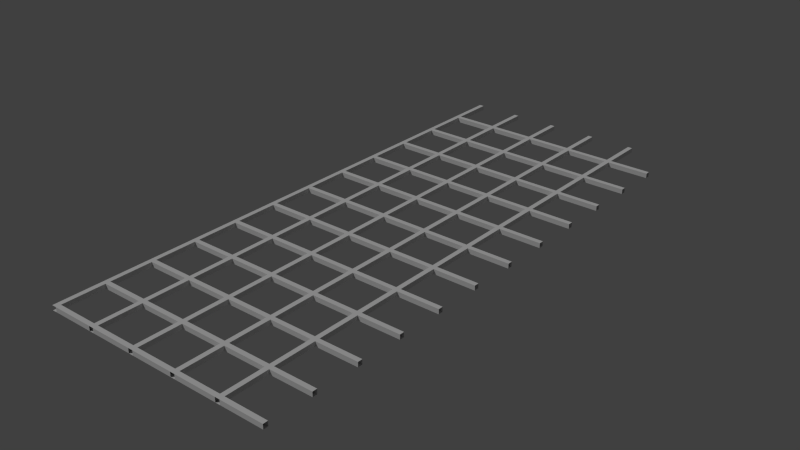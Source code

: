 # Source: ceilinggrid.blend  (saved by Blender 2.73.0; exported with 4.5.12 LTS)
import bpy
from mathutils import Matrix  # noqa: F401  (used for matrix-valued properties, if any)

bpy.ops.wm.read_factory_settings(use_empty=True)
scene = bpy.context.scene
scene.name = 'Scene'

# ---- collections
col_collection_1 = bpy.data.collections.new('Collection 1'); scene.collection.children.link(col_collection_1)

# ---- materials (node trees are filled in below, after node groups)
mat_ceilinggrid = bpy.data.materials.new('ceilinggrid')
mat_ceilinggrid.alpha_threshold = 0.0
mat_ceilinggrid.use_transparent_shadow = False
mat_ceilinggrid.roughness = 0.5
mat_ceilinggrid.specular_intensity = 0.0
mat_ceilinggrid.line_color = (0.0, 0.0, 0.0, 1.0)

# ---- material node trees

# ---- world
world_world = bpy.data.worlds.new('World'); scene.world = world_world
world_world.color = (0.05088, 0.05088, 0.05088)
world_world.use_sun_shadow = False
world_world.sun_shadow_jitter_overblur = 0.0
world_world.cycles.sampling_method = 'MANUAL'
world_world.cycles.sample_map_resolution = 256

# ---- lights
light_sun = bpy.data.lights.new('Sun', 'SUN')
light_sun.transmission_factor = 0.0
light_sun.angle = 0.1993
light_sun.energy = 1.0
light_sun.shadow_buffer_clip_start = 0.5
light_sun.shadow_soft_size = 0.1
light_sun.shadow_cascade_max_distance = 1000.0
light_sun.cycles.use_multiple_importance_sampling = False

# ---- meshes
me_cube_001 = bpy.data.meshes.new('Cube.001')
me_cube_001.from_pydata([(0.38, 0.02, 0.02), (-0.02, 0.02, -0.02), (0.02, -0.02, -0.02), (-0.02, 0.02, 0.02), (0.02, 0.02, 0.02), (-0.02, -0.02, 0.02), (0.38, -0.02, 0.02), (0.02, 0.02, -0.02), (-0.02, -0.02, -0.02), (0.02, -0.02, 0.02), (-0.02, 0.38, -0.02), (-0.02, 0.38, 0.02), (0.02, 0.38, -0.02), (0.02, 0.38, 0.02), (0.78, 0.02, -0.02), (0.38, 0.02, -0.02), (0.42, -0.02, -0.02), (0.42, 0.02, 0.02), (0.78, -0.02, -0.02), (0.78, -0.02, 0.02), (0.42, 0.02, -0.02), (0.38, -0.02, -0.02), (0.42, -0.02, 0.02), (0.38, 0.38, -0.02), (0.42, 0.38, -0.02), (0.42, 0.38, 0.02), (1.18, 0.02, -0.02), (1.18, 0.02, 0.02), (0.82, -0.02, -0.02), (0.78, 0.02, 0.02), (0.82, 0.02, 0.02), (1.18, -0.02, -0.02), (1.18, -0.02, 0.02), (0.82, 0.02, -0.02), (0.82, -0.02, 0.02), (0.78, 0.38, -0.02), (0.78, 0.38, 0.02), (0.82, 0.38, 0.02), (1.58, 0.02, -0.02), (1.58, 0.02, 0.02), (1.22, -0.02, -0.02), (1.22, 0.02, 0.02), (1.58, -0.02, -0.02), (1.58, -0.02, 0.02), (1.22, 0.02, -0.02), (1.22, -0.02, 0.02), (1.18, 0.38, -0.02), (1.22, 0.38, -0.02), (1.22, 0.38, 0.02), (1.98, 0.02, -0.02), (1.98, 0.02, 0.02), (1.62, -0.02, -0.02), (1.62, 0.02, 0.02), (1.98, -0.02, -0.02), (1.98, -0.02, 0.02), (1.62, 0.02, -0.02), (1.62, -0.02, 0.02), (1.62, 0.38, 0.02), (0.38, 0.42, -0.02), (-0.02, 0.42, -0.02), (-0.02, 0.42, 0.02), (0.02, 0.42, 0.02), (0.02, 0.42, -0.02), (-0.02, 0.78, -0.02), (-0.02, 0.78, 0.02), (0.02, 0.78, -0.02), (0.02, 0.78, 0.02), (0.78, 0.42, 0.02), (0.38, 0.42, 0.02), (0.42, 0.42, 0.02), (0.38, 0.38, 0.02), (0.42, 0.42, -0.02), (0.42, 0.78, -0.02), (0.42, 0.78, 0.02), (0.78, 0.42, -0.02), (0.82, 0.38, -0.02), (0.82, 0.42, 0.02), (0.82, 0.42, -0.02), (0.78, 0.78, -0.02), (0.78, 0.78, 0.02), (0.82, 0.78, -0.02), (1.58, 0.42, -0.02), (1.58, 0.42, 0.02), (1.18, 0.42, -0.02), (1.18, 0.42, 0.02), (1.22, 0.42, 0.02), (1.18, 0.38, 0.02), (1.58, 0.38, -0.02), (1.58, 0.38, 0.02), (1.22, 0.42, -0.02), (1.18, 0.78, 0.02), (1.22, 0.78, 0.02), (1.98, 0.42, -0.02), (1.98, 0.42, 0.02), (1.62, 0.38, -0.02), (1.62, 0.42, 0.02), (1.98, 0.38, -0.02), (1.98, 0.38, 0.02), (1.62, 0.42, -0.02), (-0.02, 0.82, -0.02), (-0.02, 0.82, 0.02), (0.02, 0.82, 0.02), (0.38, 0.78, -0.02), (0.38, 0.78, 0.02), (0.02, 0.82, -0.02), (-0.02, 1.18, -0.02), (-0.02, 1.18, 0.02), (0.02, 1.18, -0.02), (0.02, 1.18, 0.02), (0.78, 0.82, 0.02), (0.38, 0.82, -0.02), (0.38, 0.82, 0.02), (0.42, 0.82, 0.02), (0.42, 0.82, -0.02), (0.38, 1.18, -0.02), (0.38, 1.18, 0.02), (0.42, 1.18, -0.02), (0.42, 1.18, 0.02), (1.18, 0.82, 0.02), (0.78, 0.82, -0.02), (0.82, 0.82, 0.02), (1.18, 0.78, -0.02), (0.82, 0.82, -0.02), (0.82, 0.78, 0.02), (0.78, 1.18, -0.02), (1.58, 0.82, -0.02), (1.18, 0.82, -0.02), (1.22, 0.78, -0.02), (1.22, 0.82, 0.02), (1.58, 0.78, -0.02), (1.22, 0.82, -0.02), (1.22, 1.18, 0.02), (1.98, 0.82, -0.02), (1.98, 0.82, 0.02), (1.62, 0.78, -0.02), (1.58, 0.82, 0.02), (1.62, 0.82, 0.02), (1.58, 0.78, 0.02), (1.98, 0.78, -0.02), (1.98, 0.78, 0.02), (1.62, 0.82, -0.02), (1.62, 0.78, 0.02), (1.58, 1.18, -0.02), (1.62, 1.18, 0.02), (0.38, 1.22, -0.02), (-0.02, 1.22, -0.02), (-0.02, 1.22, 0.02), (0.02, 1.22, 0.02), (0.02, 1.22, -0.02), (-0.02, 1.58, -0.02), (-0.02, 1.58, 0.02), (0.02, 1.58, -0.02), (0.02, 1.58, 0.02), (0.78, 1.22, 0.02), (0.38, 1.22, 0.02), (0.42, 1.22, 0.02), (0.78, 1.18, 0.02), (0.42, 1.22, -0.02), (0.42, 1.58, -0.02), (0.78, 1.22, -0.02), (0.82, 1.18, -0.02), (0.82, 1.22, 0.02), (1.18, 1.18, -0.02), (1.18, 1.18, 0.02), (0.82, 1.22, -0.02), (0.82, 1.18, 0.02), (0.78, 1.58, -0.02), (1.18, 1.22, -0.02), (1.22, 1.18, -0.02), (1.18, 1.22, 0.02), (1.22, 1.22, 0.02), (1.22, 1.22, -0.02), (1.98, 1.22, -0.02), (1.98, 1.22, 0.02), (1.58, 1.22, -0.02), (1.62, 1.18, -0.02), (1.58, 1.22, 0.02), (1.62, 1.22, 0.02), (1.58, 1.18, 0.02), (1.98, 1.18, -0.02), (1.98, 1.18, 0.02), (1.62, 1.22, -0.02), (-0.02, 1.62, -0.02), (-0.02, 1.62, 0.02), (0.02, 1.62, 0.02), (0.02, 1.62, -0.02), (0.78, 1.62, 0.02), (0.38, 1.62, -0.02), (0.38, 1.62, 0.02), (0.42, 1.62, 0.02), (0.38, 1.58, 0.02), (0.78, 1.58, 0.02), (0.42, 1.62, -0.02), (0.38, 1.58, -0.02), (0.42, 1.58, 0.02), (0.78, 1.62, -0.02), (0.82, 1.58, -0.02), (0.82, 1.62, 0.02), (0.82, 1.62, -0.02), (0.82, 1.58, 0.02), (0.78, 1.98, 0.02), (0.82, 1.98, 0.02), (1.58, 1.62, -0.02), (1.58, 1.62, 0.02), (1.18, 1.62, -0.02), (1.22, 1.58, -0.02), (1.18, 1.62, 0.02), (1.22, 1.62, 0.02), (1.18, 1.58, 0.02), (1.58, 1.58, 0.02), (1.22, 1.62, -0.02), (1.18, 1.58, -0.02), (1.22, 1.58, 0.02), (1.22, 1.98, -0.02), (1.22, 1.98, 0.02), (1.98, 1.62, -0.02), (1.98, 1.62, 0.02), (1.62, 1.58, -0.02), (1.62, 1.62, 0.02), (1.98, 1.58, -0.02), (1.98, 1.58, 0.02), (1.62, 1.62, -0.02), (1.58, 1.58, -0.02), (1.62, 1.58, 0.02), (0.38, 2.02, -0.02), (-0.02, 2.02, -0.02), (0.02, 1.98, -0.02), (-0.02, 2.02, 0.02), (0.02, 2.02, 0.02), (-0.02, 1.98, 0.02), (0.38, 1.98, -0.02), (0.38, 1.98, 0.02), (0.02, 2.02, -0.02), (-0.02, 1.98, -0.02), (0.02, 1.98, 0.02), (-0.02, 2.38, -0.02), (-0.02, 2.38, 0.02), (0.02, 2.38, -0.02), (0.02, 2.38, 0.02), (0.78, 2.02, -0.02), (0.78, 2.02, 0.02), (0.42, 1.98, -0.02), (0.38, 2.02, 0.02), (0.42, 2.02, 0.02), (0.78, 1.98, -0.02), (0.42, 2.02, -0.02), (0.42, 1.98, 0.02), (0.38, 2.38, -0.02), (0.38, 2.38, 0.02), (0.42, 2.38, -0.02), (0.42, 2.38, 0.02), (1.18, 2.02, -0.02), (0.82, 1.98, -0.02), (0.82, 2.02, 0.02), (1.18, 1.98, -0.02), (1.18, 1.98, 0.02), (0.82, 2.02, -0.02), (0.78, 2.38, -0.02), (0.78, 2.38, 0.02), (0.82, 2.38, -0.02), (0.82, 2.38, 0.02), (1.58, 2.02, -0.02), (1.58, 2.02, 0.02), (1.18, 2.02, 0.02), (1.22, 2.02, 0.02), (1.58, 1.98, -0.02), (1.58, 1.98, 0.02), (1.22, 2.02, -0.02), (1.18, 2.38, -0.02), (1.18, 2.38, 0.02), (1.22, 2.38, -0.02), (1.22, 2.38, 0.02), (1.98, 2.02, -0.02), (1.98, 2.02, 0.02), (1.62, 1.98, -0.02), (1.62, 2.02, 0.02), (1.98, 1.98, -0.02), (1.98, 1.98, 0.02), (1.62, 2.02, -0.02), (1.62, 1.98, 0.02), (1.58, 2.38, 0.02), (1.62, 2.38, 0.02), (0.38, 2.42, -0.02), (-0.02, 2.42, -0.02), (-0.02, 2.42, 0.02), (0.02, 2.42, 0.02), (0.02, 2.42, -0.02), (-0.02, 2.78, -0.02), (-0.02, 2.78, 0.02), (0.02, 2.78, -0.02), (0.02, 2.78, 0.02), (0.78, 2.42, -0.02), (0.78, 2.42, 0.02), (0.38, 2.42, 0.02), (0.42, 2.42, 0.02), (0.42, 2.42, -0.02), (0.38, 2.78, -0.02), (0.38, 2.78, 0.02), (0.42, 2.78, -0.02), (0.42, 2.78, 0.02), (1.18, 2.42, -0.02), (1.18, 2.42, 0.02), (0.82, 2.42, 0.02), (0.82, 2.42, -0.02), (0.78, 2.78, -0.02), (0.78, 2.78, 0.02), (0.82, 2.78, -0.02), (0.82, 2.78, 0.02), (1.58, 2.42, 0.02), (1.22, 2.42, 0.02), (1.58, 2.38, -0.02), (1.22, 2.42, -0.02), (1.18, 2.78, -0.02), (1.18, 2.78, 0.02), (1.22, 2.78, 0.02), (1.98, 2.42, -0.02), (1.98, 2.42, 0.02), (1.58, 2.42, -0.02), (1.62, 2.38, -0.02), (1.62, 2.42, 0.02), (1.98, 2.38, -0.02), (1.98, 2.38, 0.02), (1.62, 2.42, -0.02), (1.58, 2.78, -0.02), (1.62, 2.78, -0.02), (1.62, 2.78, 0.02), (0.38, 2.82, -0.02), (-0.02, 2.82, -0.02), (-0.02, 2.82, 0.02), (0.02, 2.82, 0.02), (0.02, 2.82, -0.02), (-0.02, 3.18, -0.02), (-0.02, 3.18, 0.02), (0.02, 3.18, -0.02), (0.02, 3.18, 0.02), (0.78, 2.82, -0.02), (0.78, 2.82, 0.02), (0.38, 2.82, 0.02), (0.42, 2.82, 0.02), (0.42, 2.82, -0.02), (0.38, 3.18, -0.02), (0.38, 3.18, 0.02), (0.42, 3.18, -0.02), (0.42, 3.18, 0.02), (1.18, 2.82, 0.02), (0.82, 2.82, 0.02), (0.82, 2.82, -0.02), (0.78, 3.18, -0.02), (0.78, 3.18, 0.02), (0.82, 3.18, -0.02), (0.82, 3.18, 0.02), (1.58, 2.82, -0.02), (1.58, 2.82, 0.02), (1.18, 2.82, -0.02), (1.22, 2.78, -0.02), (1.22, 2.82, 0.02), (1.58, 2.78, 0.02), (1.22, 2.82, -0.02), (1.18, 3.18, -0.02), (1.18, 3.18, 0.02), (1.22, 3.18, -0.02), (1.22, 3.18, 0.02), (1.98, 2.82, -0.02), (1.98, 2.82, 0.02), (1.62, 2.82, 0.02), (1.98, 2.78, -0.02), (1.98, 2.78, 0.02), (1.62, 2.82, -0.02), (1.58, 3.18, 0.02), (1.62, 3.18, -0.02), (1.62, 3.18, 0.02), (-0.02, 3.22, -0.02), (-0.02, 3.22, 0.02), (0.02, 3.22, 0.02), (0.02, 3.22, -0.02), (-0.02, 3.58, -0.02), (-0.02, 3.58, 0.02), (0.02, 3.58, -0.02), (0.02, 3.58, 0.02), (0.78, 3.22, -0.02), (0.78, 3.22, 0.02), (0.38, 3.22, -0.02), (0.38, 3.22, 0.02), (0.42, 3.22, 0.02), (0.42, 3.22, -0.02), (0.38, 3.58, -0.02), (0.38, 3.58, 0.02), (0.42, 3.58, -0.02), (0.42, 3.58, 0.02), (1.18, 3.22, -0.02), (0.82, 3.22, 0.02), (0.82, 3.22, -0.02), (0.78, 3.58, -0.02), (0.78, 3.58, 0.02), (0.82, 3.58, -0.02), (0.82, 3.58, 0.02), (1.18, 3.22, 0.02), (1.22, 3.22, 0.02), (1.22, 3.22, -0.02), (1.22, 3.58, -0.02), (1.98, 3.22, -0.02), (1.98, 3.22, 0.02), (1.58, 3.22, -0.02), (1.58, 3.22, 0.02), (1.62, 3.22, 0.02), (1.98, 3.18, -0.02), (1.98, 3.18, 0.02), (1.62, 3.22, -0.02), (1.58, 3.18, -0.02), (1.62, 3.58, -0.02), (1.62, 3.58, 0.02), (-0.02, 3.62, -0.02), (-0.02, 3.62, 0.02), (0.02, 3.62, 0.02), (0.02, 3.62, -0.02), (-0.02, 3.98, -0.02), (-0.02, 3.98, 0.02), (0.02, 3.98, -0.02), (0.02, 3.98, 0.02), (0.78, 3.62, -0.02), (0.78, 3.62, 0.02), (0.38, 3.62, -0.02), (0.38, 3.62, 0.02), (0.42, 3.62, 0.02), (0.42, 3.62, -0.02), (0.38, 3.98, -0.02), (0.38, 3.98, 0.02), (0.42, 3.98, -0.02), (0.42, 3.98, 0.02), (1.18, 3.62, 0.02), (0.82, 3.62, 0.02), (0.82, 3.62, -0.02), (0.78, 3.98, -0.02), (0.78, 3.98, 0.02), (0.82, 3.98, -0.02), (0.82, 3.98, 0.02), (1.58, 3.62, -0.02), (1.58, 3.62, 0.02), (1.18, 3.62, -0.02), (1.22, 3.62, 0.02), (1.18, 3.58, 0.02), (1.58, 3.58, -0.02), (1.58, 3.58, 0.02), (1.22, 3.62, -0.02), (1.18, 3.58, -0.02), (1.22, 3.58, 0.02), (1.18, 3.98, -0.02), (1.18, 3.98, 0.02), (1.22, 3.98, -0.02), (1.22, 3.98, 0.02), (1.98, 3.62, -0.02), (1.98, 3.62, 0.02), (1.62, 3.62, 0.02), (1.98, 3.58, -0.02), (1.98, 3.58, 0.02), (1.62, 3.62, -0.02), (0.38, 4.02, -0.02), (0.38, 4.02, 0.02), (-0.02, 4.02, -0.02), (-0.02, 4.02, 0.02), (0.02, 4.02, 0.02), (0.02, 4.02, -0.02), (0.02, 4.38, 0.02), (0.42, 4.02, 0.02), (0.42, 4.02, -0.02), (1.18, 4.02, -0.02), (1.18, 4.02, 0.02), (0.78, 4.02, -0.02), (0.78, 4.02, 0.02), (0.82, 4.02, 0.02), (0.82, 4.02, -0.02), (0.78, 4.38, -0.02), (0.82, 4.38, -0.02), (0.82, 4.38, 0.02), (1.58, 4.02, 0.02), (1.22, 4.02, 0.02), (1.58, 3.98, 0.02), (1.22, 4.02, -0.02), (1.22, 4.38, -0.02), (1.22, 4.38, 0.02), (1.98, 4.02, -0.02), (1.98, 4.02, 0.02), (1.58, 4.02, -0.02), (1.62, 3.98, -0.02), (1.62, 4.02, 0.02), (1.98, 3.98, -0.02), (1.98, 3.98, 0.02), (1.62, 4.02, -0.02), (1.58, 3.98, -0.02), (1.62, 3.98, 0.02), (1.62, 4.38, -0.02), (1.62, 4.38, 0.02), (0.38, 4.42, -0.02), (0.38, 4.42, 0.02), (-0.02, 4.42, -0.02), (0.02, 4.38, -0.02), (-0.02, 4.42, 0.02), (0.02, 4.42, 0.02), (-0.02, 4.38, 0.02), (0.38, 4.38, -0.02), (0.02, 4.42, -0.02), (-0.02, 4.38, -0.02), (-0.02, 4.78, -0.02), (-0.02, 4.78, 0.02), (0.02, 4.78, -0.02), (0.02, 4.78, 0.02), (0.78, 4.42, 0.02), (0.42, 4.38, -0.02), (0.42, 4.42, 0.02), (0.38, 4.38, 0.02), (0.42, 4.42, -0.02), (0.42, 4.38, 0.02), (0.38, 4.78, -0.02), (0.38, 4.78, 0.02), (0.42, 4.78, -0.02), (0.42, 4.78, 0.02), (1.18, 4.42, 0.02), (0.78, 4.42, -0.02), (0.82, 4.42, 0.02), (0.78, 4.38, 0.02), (1.18, 4.38, -0.02), (1.18, 4.38, 0.02), (0.82, 4.42, -0.02), (0.78, 4.78, -0.02), (0.78, 4.78, 0.02), (0.82, 4.78, -0.02), (0.82, 4.78, 0.02), (1.58, 4.42, -0.02), (1.58, 4.42, 0.02), (1.18, 4.42, -0.02), (1.22, 4.42, 0.02), (1.58, 4.38, -0.02), (1.58, 4.38, 0.02), (1.22, 4.42, -0.02), (1.18, 4.78, -0.02), (1.18, 4.78, 0.02), (1.22, 4.78, -0.02), (1.22, 4.78, 0.02), (1.98, 4.42, -0.02), (1.98, 4.42, 0.02), (1.62, 4.42, 0.02), (1.98, 4.38, -0.02), (1.98, 4.38, 0.02), (1.62, 4.42, -0.02), (1.58, 4.78, -0.02), (1.58, 4.78, 0.02), (1.62, 4.78, -0.02), (1.62, 4.78, 0.02)], [(5, 8)], [(1, 7, 2, 8), (5, 9, 4, 3), (6, 0, 4, 9), (7, 1, 10, 12), (3, 4, 13, 11), (1, 3, 11, 10), (7, 12, 13, 4), (15, 20, 16, 21), (18, 19, 22, 16), (14, 18, 16, 20), (20, 15, 23, 24), (20, 24, 25, 17), (26, 33, 30, 27), (31, 32, 34, 28), (32, 27, 30, 34), (26, 31, 28, 33), (29, 30, 37, 36), (38, 44, 41, 39), (42, 43, 45, 40), (43, 39, 41, 45), (38, 42, 40, 44), (44, 47, 48, 41), (49, 55, 52, 50), (53, 54, 56, 51), (54, 50, 52, 56), (49, 53, 51, 55), (62, 59, 63, 65), (60, 61, 66, 64), (59, 60, 64, 63), (62, 65, 66, 61), (71, 72, 73, 69), (77, 74, 78, 80), (81, 89, 85, 82), (84, 85, 91, 90), (92, 98, 95, 93), (92, 96, 94, 98), (104, 99, 105, 107), (100, 101, 108, 106), (99, 100, 106, 105), (104, 107, 108, 101), (113, 110, 114, 116), (111, 112, 117, 115), (110, 111, 115, 114), (113, 116, 117, 112), (125, 129, 127, 130), (137, 141, 136, 135), (132, 140, 136, 133), (138, 139, 141, 134), (139, 133, 136, 141), (132, 138, 134, 140), (148, 145, 149, 151), (146, 147, 152, 150), (145, 146, 150, 149), (148, 151, 152, 147), (162, 163, 165, 160), (172, 181, 177, 173), (172, 179, 175, 181), (190, 194, 189, 188), (191, 186, 189, 194), (204, 210, 205, 211), (208, 212, 207, 206), (202, 210, 207, 203), (209, 203, 207, 212), (210, 213, 214, 207), (215, 221, 218, 216), (219, 220, 223, 217), (220, 216, 218, 223), (215, 219, 217, 221), (225, 232, 226, 233), (229, 234, 228, 227), (230, 231, 234, 226), (224, 230, 226, 232), (232, 225, 235, 237), (227, 228, 238, 236), (225, 227, 236, 235), (232, 237, 238, 228), (239, 245, 243, 240), (239, 244, 241, 245), (242, 243, 250, 248), (245, 249, 250, 243), (251, 254, 252, 256), (256, 259, 260, 253), (261, 267, 264, 262), (263, 264, 271, 269), (267, 270, 271, 264), (272, 278, 275, 273), (276, 277, 279, 274), (277, 273, 275, 279), (272, 276, 274, 278), (286, 283, 287, 289), (284, 285, 290, 288), (283, 284, 288, 287), (286, 289, 290, 285), (291, 295, 294, 292), (293, 294, 299, 297), (295, 298, 299, 294), (300, 303, 302, 301), (303, 306, 307, 302), (315, 322, 319, 316), (315, 320, 318, 322), (322, 317, 323, 324), (322, 324, 325, 319), (330, 327, 331, 333), (328, 329, 334, 332), (327, 328, 332, 331), (330, 333, 334, 329), (335, 339, 338, 336), (337, 338, 343, 341), (339, 342, 343, 338), (346, 349, 350, 345), (351, 357, 355, 352), (357, 353, 358, 360), (357, 360, 361, 355), (362, 367, 364, 363), (367, 369, 370, 364), (374, 371, 375, 377), (372, 373, 378, 376), (371, 372, 376, 375), (374, 377, 378, 373), (379, 384, 383, 380), (384, 381, 385, 387), (382, 383, 388, 386), (381, 382, 386, 385), (384, 387, 388, 383), (391, 394, 395, 390), (400, 407, 404, 401), (407, 409, 410, 404), (414, 411, 415, 417), (412, 413, 418, 416), (411, 412, 416, 415), (414, 417, 418, 413), (419, 424, 423, 420), (424, 421, 425, 427), (422, 423, 428, 426), (421, 422, 426, 425), (424, 427, 428, 423), (431, 434, 435, 430), (436, 443, 439, 437), (442, 437, 439, 445), (443, 438, 446, 448), (443, 448, 449, 439), (450, 455, 452, 451), (456, 461, 460, 457), (465, 470, 469, 466), (470, 467, 471, 472), (470, 472, 473, 469), (477, 478, 479, 475), (482, 487, 483, 488), (480, 487, 484, 481), (485, 486, 489, 483), (486, 481, 484, 489), (480, 485, 483, 487), (487, 490, 491, 484), (494, 500, 495, 501), (492, 500, 497, 493), (492, 499, 495, 500), (500, 494, 502, 504), (496, 497, 505, 503), (494, 496, 503, 502), (500, 504, 505, 497), (510, 514, 515, 508), (522, 517, 523, 525), (522, 525, 526, 518), (527, 533, 530, 528), (533, 529, 534, 536), (533, 536, 537, 530), (538, 543, 540, 539), (543, 546, 547, 540), (15, 7, 4, 0), (21, 6, 9, 2), (15, 21, 2, 7), (6, 22, 17, 0), (14, 20, 17, 29), (19, 29, 17, 22), (0, 17, 25, 70), (15, 0, 70, 23), (14, 33, 28, 18), (19, 34, 30, 29), (33, 14, 35, 75), (14, 29, 36, 35), (33, 75, 37, 30), (26, 44, 40, 31), (32, 45, 41, 27), (44, 26, 46, 47), (27, 41, 48, 86), (26, 27, 86, 46), (38, 55, 51, 42), (43, 56, 52, 39), (55, 38, 87, 94), (39, 52, 57, 88), (38, 39, 88, 87), (55, 94, 57, 52), (59, 62, 12, 10), (11, 13, 61, 60), (58, 62, 61, 68), (23, 70, 13, 12), (70, 68, 61, 13), (58, 23, 12, 62), (58, 71, 24, 23), (70, 25, 69, 68), (74, 71, 69, 67), (35, 36, 25, 24), (36, 67, 69, 25), (74, 35, 24, 71), (71, 58, 102, 72), (68, 69, 73, 103), (58, 68, 103, 102), (74, 77, 75, 35), (36, 37, 76, 67), (83, 77, 76, 84), (46, 86, 37, 75), (86, 84, 76, 37), (83, 46, 75, 77), (67, 76, 123, 79), (74, 67, 79, 78), (77, 80, 123, 76), (83, 89, 47, 46), (86, 48, 85, 84), (87, 88, 48, 47), (88, 82, 85, 48), (81, 87, 47, 89), (89, 83, 121, 127), (83, 84, 90, 121), (89, 127, 91, 85), (81, 98, 94, 87), (88, 57, 95, 82), (96, 97, 57, 94), (97, 93, 95, 57), (98, 81, 129, 134), (82, 95, 141, 137), (81, 82, 137, 129), (98, 134, 141, 95), (99, 104, 65, 63), (64, 66, 101, 100), (110, 104, 101, 111), (102, 103, 66, 65), (103, 111, 101, 66), (110, 102, 65, 104), (110, 113, 72, 102), (103, 73, 112, 111), (119, 113, 112, 109), (78, 79, 73, 72), (79, 109, 112, 73), (119, 78, 72, 113), (119, 122, 80, 78), (79, 123, 120, 109), (126, 122, 120, 118), (121, 90, 123, 80), (90, 118, 120, 123), (126, 121, 80, 122), (122, 119, 124, 160), (109, 120, 165, 156), (119, 109, 156, 124), (122, 160, 165, 120), (126, 130, 127, 121), (90, 91, 128, 118), (125, 130, 128, 135), (129, 137, 91, 127), (137, 135, 128, 91), (130, 126, 162, 168), (118, 128, 131, 163), (126, 118, 163, 162), (130, 168, 131, 128), (125, 140, 134, 129), (140, 125, 142, 175), (135, 136, 143, 178), (125, 135, 178, 142), (140, 175, 143, 136), (145, 148, 107, 105), (106, 108, 147, 146), (144, 148, 147, 154), (114, 115, 108, 107), (115, 154, 147, 108), (144, 114, 107, 148), (144, 157, 116, 114), (115, 117, 155, 154), (159, 157, 155, 153), (124, 156, 117, 116), (156, 153, 155, 117), (159, 124, 116, 157), (157, 144, 193, 158), (154, 155, 194, 190), (144, 154, 190, 193), (157, 158, 194, 155), (159, 164, 160, 124), (156, 165, 161, 153), (167, 164, 161, 169), (163, 169, 161, 165), (167, 162, 160, 164), (164, 159, 166, 196), (153, 161, 199, 191), (159, 153, 191, 166), (164, 196, 199, 161), (167, 171, 168, 162), (163, 131, 170, 169), (174, 171, 170, 176), (142, 178, 131, 168), (178, 176, 170, 131), (174, 142, 168, 171), (171, 167, 211, 205), (169, 170, 212, 208), (167, 169, 208, 211), (171, 205, 212, 170), (174, 181, 175, 142), (178, 143, 177, 176), (179, 180, 143, 175), (180, 173, 177, 143), (181, 174, 222, 217), (176, 177, 223, 209), (174, 176, 209, 222), (181, 217, 223, 177), (182, 185, 151, 149), (150, 152, 184, 183), (187, 185, 184, 188), (193, 190, 152, 151), (190, 188, 184, 152), (187, 193, 151, 185), (185, 182, 233, 226), (183, 184, 234, 229), (182, 183, 229, 233), (185, 226, 234, 184), (187, 192, 158, 193), (195, 192, 189, 186), (166, 191, 194, 158), (195, 166, 158, 192), (192, 187, 230, 241), (188, 189, 246, 231), (187, 188, 231, 230), (192, 241, 246, 189), (195, 198, 196, 166), (191, 199, 197, 186), (204, 198, 197, 206), (211, 208, 199, 196), (208, 206, 197, 199), (204, 211, 196, 198), (198, 195, 244, 252), (186, 197, 201, 200), (195, 186, 200, 244), (198, 252, 201, 197), (222, 209, 212, 205), (202, 222, 205, 210), (210, 204, 254, 213), (206, 207, 214, 255), (204, 206, 255, 254), (202, 221, 217, 222), (209, 223, 218, 203), (221, 202, 265, 274), (203, 218, 279, 266), (202, 203, 266, 265), (221, 274, 279, 218), (224, 232, 228, 242), (231, 242, 228, 234), (224, 245, 241, 230), (231, 246, 243, 242), (244, 200, 246, 241), (200, 240, 243, 246), (245, 224, 247, 249), (224, 242, 248, 247), (239, 256, 252, 244), (200, 201, 253, 240), (251, 256, 253, 263), (254, 255, 201, 252), (255, 263, 253, 201), (256, 239, 257, 259), (240, 253, 260, 258), (239, 240, 258, 257), (251, 267, 213, 254), (255, 214, 264, 263), (265, 266, 214, 213), (266, 262, 264, 214), (261, 265, 213, 267), (267, 251, 268, 270), (251, 263, 269, 268), (261, 278, 274, 265), (266, 279, 275, 262), (278, 261, 310, 318), (262, 275, 281, 280), (261, 262, 280, 310), (278, 318, 281, 275), (283, 286, 237, 235), (236, 238, 285, 284), (282, 286, 285, 293), (247, 248, 238, 237), (248, 293, 285, 238), (282, 247, 237, 286), (282, 295, 249, 247), (248, 250, 294, 293), (257, 258, 250, 249), (258, 292, 294, 250), (291, 257, 249, 295), (295, 282, 296, 298), (282, 293, 297, 296), (291, 303, 259, 257), (258, 260, 302, 292), (268, 269, 260, 259), (269, 301, 302, 260), (300, 268, 259, 303), (303, 291, 304, 306), (292, 302, 307, 305), (291, 292, 305, 304), (300, 311, 270, 268), (269, 271, 309, 301), (317, 311, 309, 308), (310, 280, 271, 270), (280, 308, 309, 271), (317, 310, 270, 311), (311, 300, 312, 354), (301, 309, 314, 313), (300, 301, 313, 312), (311, 354, 314, 309), (317, 322, 318, 310), (280, 281, 319, 308), (320, 321, 281, 318), (321, 316, 319, 281), (308, 319, 325, 356), (317, 308, 356, 323), (327, 330, 289, 287), (288, 290, 329, 328), (326, 330, 329, 337), (296, 297, 290, 289), (297, 337, 329, 290), (326, 296, 289, 330), (326, 339, 298, 296), (297, 299, 338, 337), (304, 305, 299, 298), (305, 336, 338, 299), (335, 304, 298, 339), (339, 326, 340, 342), (326, 337, 341, 340), (335, 346, 306, 304), (305, 307, 345, 336), (353, 346, 345, 344), (312, 313, 307, 306), (313, 344, 345, 307), (353, 312, 306, 346), (346, 335, 347, 349), (336, 345, 350, 348), (335, 336, 348, 347), (353, 357, 354, 312), (313, 314, 355, 344), (323, 356, 314, 354), (356, 352, 355, 314), (351, 323, 354, 357), (344, 355, 361, 359), (353, 344, 359, 358), (351, 367, 324, 323), (356, 325, 364, 352), (365, 366, 325, 324), (366, 363, 364, 325), (362, 365, 324, 367), (367, 351, 408, 369), (352, 364, 370, 368), (351, 352, 368, 408), (371, 374, 333, 331), (332, 334, 373, 372), (381, 374, 373, 382), (340, 341, 334, 333), (341, 382, 373, 334), (381, 340, 333, 374), (381, 384, 342, 340), (341, 343, 383, 382), (347, 348, 343, 342), (348, 380, 383, 343), (379, 347, 342, 384), (379, 391, 349, 347), (348, 350, 390, 380), (389, 391, 390, 396), (358, 359, 350, 349), (359, 396, 390, 350), (389, 358, 349, 391), (391, 379, 392, 394), (380, 390, 395, 393), (379, 380, 393, 392), (389, 398, 360, 358), (359, 361, 397, 396), (402, 398, 397, 403), (408, 368, 361, 360), (368, 403, 397, 361), (402, 408, 360, 398), (398, 389, 444, 399), (396, 397, 445, 440), (389, 396, 440, 444), (398, 399, 445, 397), (402, 407, 369, 408), (368, 370, 404, 403), (405, 406, 370, 369), (406, 401, 404, 370), (400, 405, 369, 407), (407, 402, 441, 409), (403, 404, 410, 442), (402, 403, 442, 441), (411, 414, 377, 375), (376, 378, 413, 412), (421, 414, 413, 422), (385, 386, 378, 377), (386, 422, 413, 378), (421, 385, 377, 414), (421, 424, 387, 385), (386, 388, 423, 422), (392, 393, 388, 387), (393, 420, 423, 388), (419, 392, 387, 424), (419, 431, 394, 392), (393, 395, 430, 420), (438, 431, 430, 429), (444, 440, 395, 394), (440, 429, 430, 395), (438, 444, 394, 431), (431, 419, 432, 434), (420, 430, 435, 433), (419, 420, 433, 432), (438, 443, 399, 444), (440, 445, 439, 429), (441, 442, 445, 399), (436, 441, 399, 443), (429, 439, 449, 447), (438, 429, 447, 446), (436, 455, 409, 441), (442, 410, 452, 437), (453, 454, 410, 409), (454, 451, 452, 410), (450, 453, 409, 455), (455, 436, 488, 483), (437, 452, 489, 476), (436, 437, 476, 488), (455, 483, 489, 452), (458, 461, 417, 415), (416, 418, 460, 459), (425, 426, 418, 417), (426, 457, 460, 418), (456, 425, 417, 461), (461, 458, 501, 495), (459, 460, 462, 498), (458, 459, 498, 501), (461, 495, 462, 460), (456, 464, 427, 425), (426, 428, 463, 457), (467, 464, 463, 468), (432, 433, 428, 427), (433, 468, 463, 428), (467, 432, 427, 464), (464, 456, 499, 507), (457, 463, 511, 509), (456, 457, 509, 499), (464, 507, 511, 463), (467, 470, 434, 432), (433, 435, 469, 468), (446, 447, 435, 434), (447, 466, 469, 435), (465, 446, 434, 470), (468, 469, 473, 519), (467, 468, 519, 471), (465, 477, 448, 446), (447, 449, 475, 466), (482, 477, 475, 474), (488, 476, 449, 448), (476, 474, 475, 449), (482, 488, 448, 477), (477, 465, 520, 478), (466, 475, 479, 521), (465, 466, 521, 520), (476, 489, 484, 474), (487, 482, 531, 490), (474, 484, 491, 532), (482, 474, 532, 531), (498, 462, 497, 496), (499, 509, 462, 495), (509, 493, 497, 462), (492, 510, 507, 499), (509, 511, 508, 493), (517, 510, 508, 506), (471, 519, 511, 507), (519, 506, 508, 511), (517, 471, 507, 510), (510, 492, 512, 514), (493, 508, 515, 513), (492, 493, 513, 512), (517, 522, 472, 471), (519, 473, 518, 506), (529, 522, 518, 516), (520, 521, 473, 472), (521, 516, 518, 473), (529, 520, 472, 522), (506, 518, 526, 524), (517, 506, 524, 523), (529, 533, 478, 520), (521, 479, 530, 516), (531, 532, 479, 478), (532, 528, 530, 479), (527, 531, 478, 533), (516, 530, 537, 535), (529, 516, 535, 534), (527, 543, 490, 531), (532, 491, 540, 528), (541, 542, 491, 490), (542, 539, 540, 491), (538, 541, 490, 543), (543, 527, 544, 546), (528, 540, 547, 545), (527, 528, 545, 544)])
_uv = me_cube_001.uv_layers.new(name='UVMap')
_uv.uv.foreach_set('vector', [0.006824, 0.8869, 0.1151, 0.8869, 0.1151, 0.9953, 0.006824, 0.9953, 0.1157, 0.8869, 0.224, 0.8869, 0.224, 0.9953, 0.1157, 0.9953, 0.9816, 0.4516, 0.9816, 0.5599, 0.006824, 0.5599, 0.006824, 0.4516, 0.006824, 0.4511, 0.006824, 0.3428, 0.9816, 0.3428, 0.9816, 0.4511, 0.006824, 0.6687, 0.006824, 0.5604, 0.9816, 0.5604, 0.9816, 0.6687, 0.006824, 0.3422, 0.006824, 0.2339, 0.9816, 0.2339, 0.9816, 0.3422, 0.9819, 0.1132, 0.00713, 0.1132, 0.00713, 0.00491, 0.9819, 0.00491, 0.006824, 0.8869, 0.1151, 0.8869, 0.1151, 0.9953, 0.006824, 0.9953, 0.9816, 0.6693, 0.9816, 0.7776, 0.006824, 0.7776, 0.006824, 0.6693, 0.9816, 0.7781, 0.9816, 0.8864, 0.006824, 0.8864, 0.006824, 0.7781, 0.006824, 0.4511, 0.006824, 0.3428, 0.9816, 0.3428, 0.9816, 0.4511, 0.9819, 0.1132, 0.00713, 0.1132, 0.00713, 0.00491, 0.9819, 0.00491, 0.9823, 0.2282, 0.00749, 0.2282, 0.00749, 0.1199, 0.9823, 0.1199, 0.9816, 0.6693, 0.9816, 0.7776, 0.006824, 0.7776, 0.006824, 0.6693, 0.9816, 0.4516, 0.9816, 0.5599, 0.006824, 0.5599, 0.006824, 0.4516, 0.9816, 0.7781, 0.9816, 0.8864, 0.006824, 0.8864, 0.006824, 0.7781, 0.006824, 0.6687, 0.006824, 0.5604, 0.9816, 0.5604, 0.9816, 0.6687, 0.9823, 0.2282, 0.00749, 0.2282, 0.00749, 0.1199, 0.9823, 0.1199, 0.9816, 0.6693, 0.9816, 0.7776, 0.006824, 0.7776, 0.006824, 0.6693, 0.9816, 0.4516, 0.9816, 0.5599, 0.006824, 0.5599, 0.006824, 0.4516, 0.9816, 0.7781, 0.9816, 0.8864, 0.006824, 0.8864, 0.006824, 0.7781, 0.9819, 0.1132, 0.00713, 0.1132, 0.00713, 0.00491, 0.9819, 0.00491, 0.9823, 0.2282, 0.00749, 0.2282, 0.00749, 0.1199, 0.9823, 0.1199, 0.9816, 0.6693, 0.9816, 0.7776, 0.006824, 0.7776, 0.006824, 0.6693, 0.9816, 0.4516, 0.9816, 0.5599, 0.006824, 0.5599, 0.006824, 0.4516, 0.9816, 0.7781, 0.9816, 0.8864, 0.006824, 0.8864, 0.006824, 0.7781, 0.006824, 0.4511, 0.006824, 0.3428, 0.9816, 0.3428, 0.9816, 0.4511, 0.006824, 0.6687, 0.006824, 0.5604, 0.9816, 0.5604, 0.9816, 0.6687, 0.006824, 0.3422, 0.006824, 0.2339, 0.9816, 0.2339, 0.9816, 0.3422, 0.9819, 0.1132, 0.00713, 0.1132, 0.00713, 0.00491, 0.9819, 0.00491, 0.9819, 0.1132, 0.00713, 0.1132, 0.00713, 0.00491, 0.9819, 0.00491, 0.006824, 0.4511, 0.006824, 0.3428, 0.9816, 0.3428, 0.9816, 0.4511, 0.9823, 0.2282, 0.00749, 0.2282, 0.00749, 0.1199, 0.9823, 0.1199, 0.006824, 0.6687, 0.006824, 0.5604, 0.9816, 0.5604, 0.9816, 0.6687, 0.9823, 0.2282, 0.00749, 0.2282, 0.00749, 0.1199, 0.9823, 0.1199, 0.9816, 0.7781, 0.9816, 0.8864, 0.006824, 0.8864, 0.006824, 0.7781, 0.006824, 0.4511, 0.006824, 0.3428, 0.9816, 0.3428, 0.9816, 0.4511, 0.006824, 0.6687, 0.006824, 0.5604, 0.9816, 0.5604, 0.9816, 0.6687, 0.006824, 0.3422, 0.006824, 0.2339, 0.9816, 0.2339, 0.9816, 0.3422, 0.9819, 0.1132, 0.00713, 0.1132, 0.00713, 0.00491, 0.9819, 0.00491, 0.006824, 0.4511, 0.006824, 0.3428, 0.9816, 0.3428, 0.9816, 0.4511, 0.006824, 0.6687, 0.006824, 0.5604, 0.9816, 0.5604, 0.9816, 0.6687, 0.006824, 0.3422, 0.006824, 0.2339, 0.9816, 0.2339, 0.9816, 0.3422, 0.9819, 0.1132, 0.00713, 0.1132, 0.00713, 0.00491, 0.9819, 0.00491, 0.9816, 0.7781, 0.9816, 0.8864, 0.006824, 0.8864, 0.006824, 0.7781, 0.1157, 0.8869, 0.224, 0.8869, 0.224, 0.9953, 0.1157, 0.9953, 0.9823, 0.2282, 0.00749, 0.2282, 0.00749, 0.1199, 0.9823, 0.1199, 0.9816, 0.6693, 0.9816, 0.7776, 0.006824, 0.7776, 0.006824, 0.6693, 0.9816, 0.4516, 0.9816, 0.5599, 0.006824, 0.5599, 0.006824, 0.4516, 0.9816, 0.7781, 0.9816, 0.8864, 0.006824, 0.8864, 0.006824, 0.7781, 0.006824, 0.4511, 0.006824, 0.3428, 0.9816, 0.3428, 0.9816, 0.4511, 0.006824, 0.6687, 0.006824, 0.5604, 0.9816, 0.5604, 0.9816, 0.6687, 0.006824, 0.3422, 0.006824, 0.2339, 0.9816, 0.2339, 0.9816, 0.3422, 0.9819, 0.1132, 0.00713, 0.1132, 0.00713, 0.00491, 0.9819, 0.00491, 0.9816, 0.6693, 0.9816, 0.7776, 0.006824, 0.7776, 0.006824, 0.6693, 0.9823, 0.2282, 0.00749, 0.2282, 0.00749, 0.1199, 0.9823, 0.1199, 0.9816, 0.7781, 0.9816, 0.8864, 0.006824, 0.8864, 0.006824, 0.7781, 0.1157, 0.8869, 0.224, 0.8869, 0.224, 0.9953, 0.1157, 0.9953, 0.9816, 0.4516, 0.9816, 0.5599, 0.006824, 0.5599, 0.006824, 0.4516, 0.006824, 0.8869, 0.1151, 0.8869, 0.1151, 0.9953, 0.006824, 0.9953, 0.1157, 0.8869, 0.224, 0.8869, 0.224, 0.9953, 0.1157, 0.9953, 0.9823, 0.2282, 0.00749, 0.2282, 0.00749, 0.1199, 0.9823, 0.1199, 0.9816, 0.4516, 0.9816, 0.5599, 0.006824, 0.5599, 0.006824, 0.4516, 0.9819, 0.1132, 0.00713, 0.1132, 0.00713, 0.00491, 0.9819, 0.00491, 0.9823, 0.2282, 0.00749, 0.2282, 0.00749, 0.1199, 0.9823, 0.1199, 0.9816, 0.6693, 0.9816, 0.7776, 0.006824, 0.7776, 0.006824, 0.6693, 0.9816, 0.4516, 0.9816, 0.5599, 0.006824, 0.5599, 0.006824, 0.4516, 0.9816, 0.7781, 0.9816, 0.8864, 0.006824, 0.8864, 0.006824, 0.7781, 0.006824, 0.8869, 0.1151, 0.8869, 0.1151, 0.9953, 0.006824, 0.9953, 0.1157, 0.8869, 0.224, 0.8869, 0.224, 0.9953, 0.1157, 0.9953, 0.9816, 0.6693, 0.9816, 0.7776, 0.006824, 0.7776, 0.006824, 0.6693, 0.9816, 0.7781, 0.9816, 0.8864, 0.006824, 0.8864, 0.006824, 0.7781, 0.006824, 0.4511, 0.006824, 0.3428, 0.9816, 0.3428, 0.9816, 0.4511, 0.006824, 0.6687, 0.006824, 0.5604, 0.9816, 0.5604, 0.9816, 0.6687, 0.006824, 0.3422, 0.006824, 0.2339, 0.9816, 0.2339, 0.9816, 0.3422, 0.9819, 0.1132, 0.00713, 0.1132, 0.00713, 0.00491, 0.9819, 0.00491, 0.9823, 0.2282, 0.00749, 0.2282, 0.00749, 0.1199, 0.9823, 0.1199, 0.9816, 0.7781, 0.9816, 0.8864, 0.006824, 0.8864, 0.006824, 0.7781, 0.006824, 0.6687, 0.006824, 0.5604, 0.9816, 0.5604, 0.9816, 0.6687, 0.9819, 0.1132, 0.00713, 0.1132, 0.00713, 0.00491, 0.9819, 0.00491, 0.9816, 0.7781, 0.9816, 0.8864, 0.006824, 0.8864, 0.006824, 0.7781, 0.9819, 0.1132, 0.00713, 0.1132, 0.00713, 0.00491, 0.9819, 0.00491, 0.9823, 0.2282, 0.00749, 0.2282, 0.00749, 0.1199, 0.9823, 0.1199, 0.006824, 0.6687, 0.006824, 0.5604, 0.9816, 0.5604, 0.9816, 0.6687, 0.9819, 0.1132, 0.00713, 0.1132, 0.00713, 0.00491, 0.9819, 0.00491, 0.9823, 0.2282, 0.00749, 0.2282, 0.00749, 0.1199, 0.9823, 0.1199, 0.9816, 0.6693, 0.9816, 0.7776, 0.006824, 0.7776, 0.006824, 0.6693, 0.9816, 0.4516, 0.9816, 0.5599, 0.006824, 0.5599, 0.006824, 0.4516, 0.9816, 0.7781, 0.9816, 0.8864, 0.006824, 0.8864, 0.006824, 0.7781, 0.006824, 0.4511, 0.006824, 0.3428, 0.9816, 0.3428, 0.9816, 0.4511, 0.006824, 0.6687, 0.006824, 0.5604, 0.9816, 0.5604, 0.9816, 0.6687, 0.006824, 0.3422, 0.006824, 0.2339, 0.9816, 0.2339, 0.9816, 0.3422, 0.9819, 0.1132, 0.00713, 0.1132, 0.00713, 0.00491, 0.9819, 0.00491, 0.9823, 0.2282, 0.00749, 0.2282, 0.00749, 0.1199, 0.9823, 0.1199, 0.006824, 0.6687, 0.006824, 0.5604, 0.9816, 0.5604, 0.9816, 0.6687, 0.9819, 0.1132, 0.00713, 0.1132, 0.00713, 0.00491, 0.9819, 0.00491, 0.9823, 0.2282, 0.00749, 0.2282, 0.00749, 0.1199, 0.9823, 0.1199, 0.9819, 0.1132, 0.00713, 0.1132, 0.00713, 0.00491, 0.9819, 0.00491, 0.9823, 0.2282, 0.00749, 0.2282, 0.00749, 0.1199, 0.9823, 0.1199, 0.9816, 0.7781, 0.9816, 0.8864, 0.006824, 0.8864, 0.006824, 0.7781, 0.006824, 0.4511, 0.006824, 0.3428, 0.9816, 0.3428, 0.9816, 0.4511, 0.9819, 0.1132, 0.00713, 0.1132, 0.00713, 0.00491, 0.9819, 0.00491, 0.006824, 0.4511, 0.006824, 0.3428, 0.9816, 0.3428, 0.9816, 0.4511, 0.006824, 0.6687, 0.006824, 0.5604, 0.9816, 0.5604, 0.9816, 0.6687, 0.006824, 0.3422, 0.006824, 0.2339, 0.9816, 0.2339, 0.9816, 0.3422, 0.9819, 0.1132, 0.00713, 0.1132, 0.00713, 0.00491, 0.9819, 0.00491, 0.9823, 0.2282, 0.00749, 0.2282, 0.00749, 0.1199, 0.9823, 0.1199, 0.006824, 0.6687, 0.006824, 0.5604, 0.9816, 0.5604, 0.9816, 0.6687, 0.9819, 0.1132, 0.00713, 0.1132, 0.00713, 0.00491, 0.9819, 0.00491, 0.9819, 0.1132, 0.00713, 0.1132, 0.00713, 0.00491, 0.9819, 0.00491, 0.9823, 0.2282, 0.00749, 0.2282, 0.00749, 0.1199, 0.9823, 0.1199, 0.006824, 0.4511, 0.006824, 0.3428, 0.9816, 0.3428, 0.9816, 0.4511, 0.9819, 0.1132, 0.00713, 0.1132, 0.00713, 0.00491, 0.9819, 0.00491, 0.9823, 0.2282, 0.00749, 0.2282, 0.00749, 0.1199, 0.9823, 0.1199, 0.9819, 0.1132, 0.00713, 0.1132, 0.00713, 0.00491, 0.9819, 0.00491, 0.006824, 0.4511, 0.006824, 0.3428, 0.9816, 0.3428, 0.9816, 0.4511, 0.006824, 0.6687, 0.006824, 0.5604, 0.9816, 0.5604, 0.9816, 0.6687, 0.006824, 0.3422, 0.006824, 0.2339, 0.9816, 0.2339, 0.9816, 0.3422, 0.9819, 0.1132, 0.00713, 0.1132, 0.00713, 0.00491, 0.9819, 0.00491, 0.9823, 0.2282, 0.00749, 0.2282, 0.00749, 0.1199, 0.9823, 0.1199, 0.006824, 0.4511, 0.006824, 0.3428, 0.9816, 0.3428, 0.9816, 0.4511, 0.006824, 0.6687, 0.006824, 0.5604, 0.9816, 0.5604, 0.9816, 0.6687, 0.006824, 0.3422, 0.006824, 0.2339, 0.9816, 0.2339, 0.9816, 0.3422, 0.9819, 0.1132, 0.00713, 0.1132, 0.00713, 0.00491, 0.9819, 0.00491, 0.9819, 0.1132, 0.00713, 0.1132, 0.00713, 0.00491, 0.9819, 0.00491, 0.9823, 0.2282, 0.00749, 0.2282, 0.00749, 0.1199, 0.9823, 0.1199, 0.9819, 0.1132, 0.00713, 0.1132, 0.00713, 0.00491, 0.9819, 0.00491, 0.006824, 0.4511, 0.006824, 0.3428, 0.9816, 0.3428, 0.9816, 0.4511, 0.006824, 0.6687, 0.006824, 0.5604, 0.9816, 0.5604, 0.9816, 0.6687, 0.006824, 0.3422, 0.006824, 0.2339, 0.9816, 0.2339, 0.9816, 0.3422, 0.9819, 0.1132, 0.00713, 0.1132, 0.00713, 0.00491, 0.9819, 0.00491, 0.9823, 0.2282, 0.00749, 0.2282, 0.00749, 0.1199, 0.9823, 0.1199, 0.006824, 0.4511, 0.006824, 0.3428, 0.9816, 0.3428, 0.9816, 0.4511, 0.006824, 0.6687, 0.006824, 0.5604, 0.9816, 0.5604, 0.9816, 0.6687, 0.006824, 0.3422, 0.006824, 0.2339, 0.9816, 0.2339, 0.9816, 0.3422, 0.9819, 0.1132, 0.00713, 0.1132, 0.00713, 0.00491, 0.9819, 0.00491, 0.9819, 0.1132, 0.00713, 0.1132, 0.00713, 0.00491, 0.9819, 0.00491, 0.9823, 0.2282, 0.00749, 0.2282, 0.00749, 0.1199, 0.9823, 0.1199, 0.9816, 0.4516, 0.9816, 0.5599, 0.006824, 0.5599, 0.006824, 0.4516, 0.006824, 0.4511, 0.006824, 0.3428, 0.9816, 0.3428, 0.9816, 0.4511, 0.9819, 0.1132, 0.00713, 0.1132, 0.00713, 0.00491, 0.9819, 0.00491, 0.9823, 0.2282, 0.00749, 0.2282, 0.00749, 0.1199, 0.9823, 0.1199, 0.9823, 0.2282, 0.00749, 0.2282, 0.00749, 0.1199, 0.9823, 0.1199, 0.9823, 0.2282, 0.00749, 0.2282, 0.00749, 0.1199, 0.9823, 0.1199, 0.006824, 0.4511, 0.006824, 0.3428, 0.9816, 0.3428, 0.9816, 0.4511, 0.9819, 0.1132, 0.00713, 0.1132, 0.00713, 0.00491, 0.9819, 0.00491, 0.9819, 0.1132, 0.00713, 0.1132, 0.00713, 0.00491, 0.9819, 0.00491, 0.006824, 0.8869, 0.1151, 0.8869, 0.1151, 0.9953, 0.006824, 0.9953, 0.9823, 0.2282, 0.00749, 0.2282, 0.00749, 0.1199, 0.9823, 0.1199, 0.9816, 0.6693, 0.9816, 0.7776, 0.006824, 0.7776, 0.006824, 0.6693, 0.9816, 0.4516, 0.9816, 0.5599, 0.006824, 0.5599, 0.006824, 0.4516, 0.9816, 0.7781, 0.9816, 0.8864, 0.006824, 0.8864, 0.006824, 0.7781, 0.9819, 0.1132, 0.00713, 0.1132, 0.00713, 0.00491, 0.9819, 0.00491, 0.006824, 0.8869, 0.1151, 0.8869, 0.1151, 0.9953, 0.006824, 0.9953, 0.9823, 0.2282, 0.00749, 0.2282, 0.00749, 0.1199, 0.9823, 0.1199, 0.9816, 0.7781, 0.9816, 0.8864, 0.006824, 0.8864, 0.006824, 0.7781, 0.006824, 0.4511, 0.006824, 0.3428, 0.9816, 0.3428, 0.9816, 0.4511, 0.006824, 0.6687, 0.006824, 0.5604, 0.9816, 0.5604, 0.9816, 0.6687, 0.006824, 0.3422, 0.006824, 0.2339, 0.9816, 0.2339, 0.9816, 0.3422, 0.9819, 0.1132, 0.00713, 0.1132, 0.00713, 0.00491, 0.9819, 0.00491, 0.9819, 0.1132, 0.00713, 0.1132, 0.00713, 0.00491, 0.9819, 0.00491, 0.006824, 0.4511, 0.006824, 0.3428, 0.9816, 0.3428, 0.9816, 0.4511, 0.9819, 0.1132, 0.00713, 0.1132, 0.00713, 0.00491, 0.9819, 0.00491, 0.9823, 0.2282, 0.00749, 0.2282, 0.00749, 0.1199, 0.9823, 0.1199, 0.006824, 0.4511, 0.006824, 0.3428, 0.9816, 0.3428, 0.9816, 0.4511, 0.9819, 0.1132, 0.00713, 0.1132, 0.00713, 0.00491, 0.9819, 0.00491, 0.9823, 0.2282, 0.00749, 0.2282, 0.00749, 0.1199, 0.9823, 0.1199, 0.9819, 0.1132, 0.00713, 0.1132, 0.00713, 0.00491, 0.9819, 0.00491, 0.9823, 0.2282, 0.00749, 0.2282, 0.00749, 0.1199, 0.9823, 0.1199, 0.9816, 0.6693, 0.9816, 0.7776, 0.006824, 0.7776, 0.006824, 0.6693, 0.9816, 0.7781, 0.9816, 0.8864, 0.006824, 0.8864, 0.006824, 0.7781, 0.1157, 0.8869, 0.224, 0.8869, 0.224, 0.9953, 0.1157, 0.9953, 0.9823, 0.2282, 0.00749, 0.2282, 0.00749, 0.1199, 0.9823, 0.1199, 0.9816, 0.4516, 0.9816, 0.5599, 0.006824, 0.5599, 0.006824, 0.4516, 0.006824, 0.6687, 0.006824, 0.5604, 0.9816, 0.5604, 0.9816, 0.6687, 0.006824, 0.3422, 0.006824, 0.2339, 0.9816, 0.2339, 0.9816, 0.3422, 0.006824, 0.8869, 0.1151, 0.8869, 0.1151, 0.9953, 0.006824, 0.9953, 0.1157, 0.8869, 0.224, 0.8869, 0.224, 0.9953, 0.1157, 0.9953, 0.006824, 0.4511, 0.006824, 0.3428, 0.9816, 0.3428, 0.9816, 0.4511, 0.006824, 0.3422, 0.006824, 0.2339, 0.9816, 0.2339, 0.9816, 0.3422, 0.9819, 0.1132, 0.00713, 0.1132, 0.00713, 0.00491, 0.9819, 0.00491, 0.006824, 0.8869, 0.1151, 0.8869, 0.1151, 0.9953, 0.006824, 0.9953, 0.1157, 0.8869, 0.224, 0.8869, 0.224, 0.9953, 0.1157, 0.9953, 0.006824, 0.4511, 0.006824, 0.3428, 0.9816, 0.3428, 0.9816, 0.4511, 0.006824, 0.6687, 0.006824, 0.5604, 0.9816, 0.5604, 0.9816, 0.6687, 0.006824, 0.3422, 0.006824, 0.2339, 0.9816, 0.2339, 0.9816, 0.3422, 0.006824, 0.8869, 0.1151, 0.8869, 0.1151, 0.9953, 0.006824, 0.9953, 0.1157, 0.8869, 0.224, 0.8869, 0.224, 0.9953, 0.1157, 0.9953, 0.006824, 0.4511, 0.006824, 0.3428, 0.9816, 0.3428, 0.9816, 0.4511, 0.006824, 0.6687, 0.006824, 0.5604, 0.9816, 0.5604, 0.9816, 0.6687, 0.006824, 0.3422, 0.006824, 0.2339, 0.9816, 0.2339, 0.9816, 0.3422, 0.9819, 0.1132, 0.00713, 0.1132, 0.00713, 0.00491, 0.9819, 0.00491, 0.006824, 0.8869, 0.1151, 0.8869, 0.1151, 0.9953, 0.006824, 0.9953, 0.1157, 0.8869, 0.224, 0.8869, 0.224, 0.9953, 0.1157, 0.9953, 0.9823, 0.2282, 0.00749, 0.2282, 0.00749, 0.1199, 0.9823, 0.1199, 0.9816, 0.6693, 0.9816, 0.7776, 0.006824, 0.7776, 0.006824, 0.6693, 0.9816, 0.4516, 0.9816, 0.5599, 0.006824, 0.5599, 0.006824, 0.4516, 0.9816, 0.7781, 0.9816, 0.8864, 0.006824, 0.8864, 0.006824, 0.7781, 0.006824, 0.8869, 0.1151, 0.8869, 0.1151, 0.9953, 0.006824, 0.9953, 0.1157, 0.8869, 0.224, 0.8869, 0.224, 0.9953, 0.1157, 0.9953, 0.9823, 0.2282, 0.00749, 0.2282, 0.00749, 0.1199, 0.9823, 0.1199, 0.9816, 0.6693, 0.9816, 0.7776, 0.006824, 0.7776, 0.006824, 0.6693, 0.9816, 0.4516, 0.9816, 0.5599, 0.006824, 0.5599, 0.006824, 0.4516, 0.9816, 0.7781, 0.9816, 0.8864, 0.006824, 0.8864, 0.006824, 0.7781, 0.006824, 0.4511, 0.006824, 0.3428, 0.9816, 0.3428, 0.9816, 0.4511, 0.006824, 0.6687, 0.006824, 0.5604, 0.9816, 0.5604, 0.9816, 0.6687, 0.006824, 0.3422, 0.006824, 0.2339, 0.9816, 0.2339, 0.9816, 0.3422, 0.006824, 0.8869, 0.1151, 0.8869, 0.1151, 0.9953, 0.006824, 0.9953, 0.1157, 0.8869, 0.224, 0.8869, 0.224, 0.9953, 0.1157, 0.9953, 0.9823, 0.2282, 0.00749, 0.2282, 0.00749, 0.1199, 0.9823, 0.1199, 0.9816, 0.6693, 0.9816, 0.7776, 0.006824, 0.7776, 0.006824, 0.6693, 0.9816, 0.4516, 0.9816, 0.5599, 0.006824, 0.5599, 0.006824, 0.4516, 0.9816, 0.7781, 0.9816, 0.8864, 0.006824, 0.8864, 0.006824, 0.7781, 0.006824, 0.6687, 0.006824, 0.5604, 0.9816, 0.5604, 0.9816, 0.6687, 0.006824, 0.3422, 0.006824, 0.2339, 0.9816, 0.2339, 0.9816, 0.3422, 0.9819, 0.1132, 0.00713, 0.1132, 0.00713, 0.00491, 0.9819, 0.00491, 0.006824, 0.8869, 0.1151, 0.8869, 0.1151, 0.9953, 0.006824, 0.9953, 0.1157, 0.8869, 0.224, 0.8869, 0.224, 0.9953, 0.1157, 0.9953, 0.9816, 0.6693, 0.9816, 0.7776, 0.006824, 0.7776, 0.006824, 0.6693, 0.9816, 0.4516, 0.9816, 0.5599, 0.006824, 0.5599, 0.006824, 0.4516, 0.9816, 0.7781, 0.9816, 0.8864, 0.006824, 0.8864, 0.006824, 0.7781, 0.006824, 0.4511, 0.006824, 0.3428, 0.9816, 0.3428, 0.9816, 0.4511, 0.006824, 0.3422, 0.006824, 0.2339, 0.9816, 0.2339, 0.9816, 0.3422, 0.9819, 0.1132, 0.00713, 0.1132, 0.00713, 0.00491, 0.9819, 0.00491, 0.006824, 0.8869, 0.1151, 0.8869, 0.1151, 0.9953, 0.006824, 0.9953, 0.1157, 0.8869, 0.224, 0.8869, 0.224, 0.9953, 0.1157, 0.9953, 0.9816, 0.6693, 0.9816, 0.7776, 0.006824, 0.7776, 0.006824, 0.6693, 0.9816, 0.4516, 0.9816, 0.5599, 0.006824, 0.5599, 0.006824, 0.4516, 0.006824, 0.4511, 0.006824, 0.3428, 0.9816, 0.3428, 0.9816, 0.4511, 0.006824, 0.6687, 0.006824, 0.5604, 0.9816, 0.5604, 0.9816, 0.6687, 0.006824, 0.3422, 0.006824, 0.2339, 0.9816, 0.2339, 0.9816, 0.3422, 0.9819, 0.1132, 0.00713, 0.1132, 0.00713, 0.00491, 0.9819, 0.00491, 0.006824, 0.8869, 0.1151, 0.8869, 0.1151, 0.9953, 0.006824, 0.9953, 0.1157, 0.8869, 0.224, 0.8869, 0.224, 0.9953, 0.1157, 0.9953, 0.9823, 0.2282, 0.00749, 0.2282, 0.00749, 0.1199, 0.9823, 0.1199, 0.9816, 0.6693, 0.9816, 0.7776, 0.006824, 0.7776, 0.006824, 0.6693, 0.9816, 0.4516, 0.9816, 0.5599, 0.006824, 0.5599, 0.006824, 0.4516, 0.9816, 0.7781, 0.9816, 0.8864, 0.006824, 0.8864, 0.006824, 0.7781, 0.006824, 0.8869, 0.1151, 0.8869, 0.1151, 0.9953, 0.006824, 0.9953, 0.1157, 0.8869, 0.224, 0.8869, 0.224, 0.9953, 0.1157, 0.9953, 0.9823, 0.2282, 0.00749, 0.2282, 0.00749, 0.1199, 0.9823, 0.1199, 0.9816, 0.6693, 0.9816, 0.7776, 0.006824, 0.7776, 0.006824, 0.6693, 0.9816, 0.4516, 0.9816, 0.5599, 0.006824, 0.5599, 0.006824, 0.4516, 0.9816, 0.7781, 0.9816, 0.8864, 0.006824, 0.8864, 0.006824, 0.7781, 0.006824, 0.8869, 0.1151, 0.8869, 0.1151, 0.9953, 0.006824, 0.9953, 0.1157, 0.8869, 0.224, 0.8869, 0.224, 0.9953, 0.1157, 0.9953, 0.9823, 0.2282, 0.00749, 0.2282, 0.00749, 0.1199, 0.9823, 0.1199, 0.9816, 0.6693, 0.9816, 0.7776, 0.006824, 0.7776, 0.006824, 0.6693, 0.9816, 0.4516, 0.9816, 0.5599, 0.006824, 0.5599, 0.006824, 0.4516, 0.9816, 0.7781, 0.9816, 0.8864, 0.006824, 0.8864, 0.006824, 0.7781, 0.006824, 0.4511, 0.006824, 0.3428, 0.9816, 0.3428, 0.9816, 0.4511, 0.006824, 0.6687, 0.006824, 0.5604, 0.9816, 0.5604, 0.9816, 0.6687, 0.006824, 0.3422, 0.006824, 0.2339, 0.9816, 0.2339, 0.9816, 0.3422, 0.9819, 0.1132, 0.00713, 0.1132, 0.00713, 0.00491, 0.9819, 0.00491, 0.006824, 0.8869, 0.1151, 0.8869, 0.1151, 0.9953, 0.006824, 0.9953, 0.1157, 0.8869, 0.224, 0.8869, 0.224, 0.9953, 0.1157, 0.9953, 0.9823, 0.2282, 0.00749, 0.2282, 0.00749, 0.1199, 0.9823, 0.1199, 0.9816, 0.6693, 0.9816, 0.7776, 0.006824, 0.7776, 0.006824, 0.6693, 0.9816, 0.4516, 0.9816, 0.5599, 0.006824, 0.5599, 0.006824, 0.4516, 0.006824, 0.4511, 0.006824, 0.3428, 0.9816, 0.3428, 0.9816, 0.4511, 0.006824, 0.6687, 0.006824, 0.5604, 0.9816, 0.5604, 0.9816, 0.6687, 0.006824, 0.3422, 0.006824, 0.2339, 0.9816, 0.2339, 0.9816, 0.3422, 0.9819, 0.1132, 0.00713, 0.1132, 0.00713, 0.00491, 0.9819, 0.00491, 0.006824, 0.8869, 0.1151, 0.8869, 0.1151, 0.9953, 0.006824, 0.9953, 0.006824, 0.4511, 0.006824, 0.3428, 0.9816, 0.3428, 0.9816, 0.4511, 0.006824, 0.6687, 0.006824, 0.5604, 0.9816, 0.5604, 0.9816, 0.6687, 0.006824, 0.3422, 0.006824, 0.2339, 0.9816, 0.2339, 0.9816, 0.3422, 0.9819, 0.1132, 0.00713, 0.1132, 0.00713, 0.00491, 0.9819, 0.00491, 0.006824, 0.8869, 0.1151, 0.8869, 0.1151, 0.9953, 0.006824, 0.9953, 0.1157, 0.8869, 0.224, 0.8869, 0.224, 0.9953, 0.1157, 0.9953, 0.9823, 0.2282, 0.00749, 0.2282, 0.00749, 0.1199, 0.9823, 0.1199, 0.9816, 0.6693, 0.9816, 0.7776, 0.006824, 0.7776, 0.006824, 0.6693, 0.9816, 0.4516, 0.9816, 0.5599, 0.006824, 0.5599, 0.006824, 0.4516, 0.9816, 0.7781, 0.9816, 0.8864, 0.006824, 0.8864, 0.006824, 0.7781, 0.006824, 0.8869, 0.1151, 0.8869, 0.1151, 0.9953, 0.006824, 0.9953, 0.1157, 0.8869, 0.224, 0.8869, 0.224, 0.9953, 0.1157, 0.9953, 0.9823, 0.2282, 0.00749, 0.2282, 0.00749, 0.1199, 0.9823, 0.1199, 0.9816, 0.6693, 0.9816, 0.7776, 0.006824, 0.7776, 0.006824, 0.6693, 0.9816, 0.4516, 0.9816, 0.5599, 0.006824, 0.5599, 0.006824, 0.4516, 0.9816, 0.7781, 0.9816, 0.8864, 0.006824, 0.8864, 0.006824, 0.7781, 0.006824, 0.4511, 0.006824, 0.3428, 0.9816, 0.3428, 0.9816, 0.4511, 0.006824, 0.6687, 0.006824, 0.5604, 0.9816, 0.5604, 0.9816, 0.6687, 0.006824, 0.3422, 0.006824, 0.2339, 0.9816, 0.2339, 0.9816, 0.3422, 0.9819, 0.1132, 0.00713, 0.1132, 0.00713, 0.00491, 0.9819, 0.00491, 0.006824, 0.8869, 0.1151, 0.8869, 0.1151, 0.9953, 0.006824, 0.9953, 0.1157, 0.8869, 0.224, 0.8869, 0.224, 0.9953, 0.1157, 0.9953, 0.9823, 0.2282, 0.00749, 0.2282, 0.00749, 0.1199, 0.9823, 0.1199, 0.9816, 0.4516, 0.9816, 0.5599, 0.006824, 0.5599, 0.006824, 0.4516, 0.9816, 0.7781, 0.9816, 0.8864, 0.006824, 0.8864, 0.006824, 0.7781, 0.006824, 0.4511, 0.006824, 0.3428, 0.9816, 0.3428, 0.9816, 0.4511, 0.006824, 0.6687, 0.006824, 0.5604, 0.9816, 0.5604, 0.9816, 0.6687, 0.006824, 0.3422, 0.006824, 0.2339, 0.9816, 0.2339, 0.9816, 0.3422, 0.9819, 0.1132, 0.00713, 0.1132, 0.00713, 0.00491, 0.9819, 0.00491, 0.006824, 0.8869, 0.1151, 0.8869, 0.1151, 0.9953, 0.006824, 0.9953, 0.1157, 0.8869, 0.224, 0.8869, 0.224, 0.9953, 0.1157, 0.9953, 0.9823, 0.2282, 0.00749, 0.2282, 0.00749, 0.1199, 0.9823, 0.1199, 0.9816, 0.6693, 0.9816, 0.7776, 0.006824, 0.7776, 0.006824, 0.6693, 0.9816, 0.4516, 0.9816, 0.5599, 0.006824, 0.5599, 0.006824, 0.4516, 0.9816, 0.7781, 0.9816, 0.8864, 0.006824, 0.8864, 0.006824, 0.7781, 0.006824, 0.4511, 0.006824, 0.3428, 0.9816, 0.3428, 0.9816, 0.4511, 0.006824, 0.6687, 0.006824, 0.5604, 0.9816, 0.5604, 0.9816, 0.6687, 0.006824, 0.3422, 0.006824, 0.2339, 0.9816, 0.2339, 0.9816, 0.3422, 0.9819, 0.1132, 0.00713, 0.1132, 0.00713, 0.00491, 0.9819, 0.00491, 0.006824, 0.8869, 0.1151, 0.8869, 0.1151, 0.9953, 0.006824, 0.9953, 0.1157, 0.8869, 0.224, 0.8869, 0.224, 0.9953, 0.1157, 0.9953, 0.9816, 0.6693, 0.9816, 0.7776, 0.006824, 0.7776, 0.006824, 0.6693, 0.9816, 0.4516, 0.9816, 0.5599, 0.006824, 0.5599, 0.006824, 0.4516, 0.006824, 0.4511, 0.006824, 0.3428, 0.9816, 0.3428, 0.9816, 0.4511, 0.006824, 0.6687, 0.006824, 0.5604, 0.9816, 0.5604, 0.9816, 0.6687, 0.006824, 0.3422, 0.006824, 0.2339, 0.9816, 0.2339, 0.9816, 0.3422, 0.9819, 0.1132, 0.00713, 0.1132, 0.00713, 0.00491, 0.9819, 0.00491, 0.006824, 0.8869, 0.1151, 0.8869, 0.1151, 0.9953, 0.006824, 0.9953, 0.1157, 0.8869, 0.224, 0.8869, 0.224, 0.9953, 0.1157, 0.9953, 0.9823, 0.2282, 0.00749, 0.2282, 0.00749, 0.1199, 0.9823, 0.1199, 0.9816, 0.6693, 0.9816, 0.7776, 0.006824, 0.7776, 0.006824, 0.6693, 0.9816, 0.4516, 0.9816, 0.5599, 0.006824, 0.5599, 0.006824, 0.4516, 0.9816, 0.7781, 0.9816, 0.8864, 0.006824, 0.8864, 0.006824, 0.7781, 0.006824, 0.4511, 0.006824, 0.3428, 0.9816, 0.3428, 0.9816, 0.4511, 0.006824, 0.6687, 0.006824, 0.5604, 0.9816, 0.5604, 0.9816, 0.6687, 0.006824, 0.3422, 0.006824, 0.2339, 0.9816, 0.2339, 0.9816, 0.3422, 0.9819, 0.1132, 0.00713, 0.1132, 0.00713, 0.00491, 0.9819, 0.00491, 0.006824, 0.8869, 0.1151, 0.8869, 0.1151, 0.9953, 0.006824, 0.9953, 0.9823, 0.2282, 0.00749, 0.2282, 0.00749, 0.1199, 0.9823, 0.1199, 0.9816, 0.6693, 0.9816, 0.7776, 0.006824, 0.7776, 0.006824, 0.6693, 0.9816, 0.7781, 0.9816, 0.8864, 0.006824, 0.8864, 0.006824, 0.7781, 0.006824, 0.4511, 0.006824, 0.3428, 0.9816, 0.3428, 0.9816, 0.4511, 0.006824, 0.6687, 0.006824, 0.5604, 0.9816, 0.5604, 0.9816, 0.6687, 0.006824, 0.3422, 0.006824, 0.2339, 0.9816, 0.2339, 0.9816, 0.3422, 0.9819, 0.1132, 0.00713, 0.1132, 0.00713, 0.00491, 0.9819, 0.00491, 0.006824, 0.8869, 0.1151, 0.8869, 0.1151, 0.9953, 0.006824, 0.9953, 0.1157, 0.8869, 0.224, 0.8869, 0.224, 0.9953, 0.1157, 0.9953, 0.9823, 0.2282, 0.00749, 0.2282, 0.00749, 0.1199, 0.9823, 0.1199, 0.9816, 0.6693, 0.9816, 0.7776, 0.006824, 0.7776, 0.006824, 0.6693, 0.9816, 0.4516, 0.9816, 0.5599, 0.006824, 0.5599, 0.006824, 0.4516, 0.9816, 0.7781, 0.9816, 0.8864, 0.006824, 0.8864, 0.006824, 0.7781, 0.006824, 0.4511, 0.006824, 0.3428, 0.9816, 0.3428, 0.9816, 0.4511, 0.006824, 0.6687, 0.006824, 0.5604, 0.9816, 0.5604, 0.9816, 0.6687, 0.006824, 0.3422, 0.006824, 0.2339, 0.9816, 0.2339, 0.9816, 0.3422, 0.9819, 0.1132, 0.00713, 0.1132, 0.00713, 0.00491, 0.9819, 0.00491, 0.9816, 0.6693, 0.9816, 0.7776, 0.006824, 0.7776, 0.006824, 0.6693, 0.9816, 0.7781, 0.9816, 0.8864, 0.006824, 0.8864, 0.006824, 0.7781, 0.006824, 0.4511, 0.006824, 0.3428, 0.9816, 0.3428, 0.9816, 0.4511, 0.006824, 0.6687, 0.006824, 0.5604, 0.9816, 0.5604, 0.9816, 0.6687, 0.006824, 0.3422, 0.006824, 0.2339, 0.9816, 0.2339, 0.9816, 0.3422, 0.006824, 0.8869, 0.1151, 0.8869, 0.1151, 0.9953, 0.006824, 0.9953, 0.1157, 0.8869, 0.224, 0.8869, 0.224, 0.9953, 0.1157, 0.9953, 0.006824, 0.4511, 0.006824, 0.3428, 0.9816, 0.3428, 0.9816, 0.4511, 0.006824, 0.6687, 0.006824, 0.5604, 0.9816, 0.5604, 0.9816, 0.6687, 0.006824, 0.3422, 0.006824, 0.2339, 0.9816, 0.2339, 0.9816, 0.3422, 0.9819, 0.1132, 0.00713, 0.1132, 0.00713, 0.00491, 0.9819, 0.00491, 0.9823, 0.2282, 0.00749, 0.2282, 0.00749, 0.1199, 0.9823, 0.1199, 0.9816, 0.4516, 0.9816, 0.5599, 0.006824, 0.5599, 0.006824, 0.4516, 0.006824, 0.8869, 0.1151, 0.8869, 0.1151, 0.9953, 0.006824, 0.9953, 0.1157, 0.8869, 0.224, 0.8869, 0.224, 0.9953, 0.1157, 0.9953, 0.9816, 0.6693, 0.9816, 0.7776, 0.006824, 0.7776, 0.006824, 0.6693, 0.9816, 0.4516, 0.9816, 0.5599, 0.006824, 0.5599, 0.006824, 0.4516, 0.006824, 0.4511, 0.006824, 0.3428, 0.9816, 0.3428, 0.9816, 0.4511, 0.006824, 0.3422, 0.006824, 0.2339, 0.9816, 0.2339, 0.9816, 0.3422, 0.006824, 0.8869, 0.1151, 0.8869, 0.1151, 0.9953, 0.006824, 0.9953, 0.1157, 0.8869, 0.224, 0.8869, 0.224, 0.9953, 0.1157, 0.9953, 0.9823, 0.2282, 0.00749, 0.2282, 0.00749, 0.1199, 0.9823, 0.1199, 0.9816, 0.6693, 0.9816, 0.7776, 0.006824, 0.7776, 0.006824, 0.6693, 0.9816, 0.4516, 0.9816, 0.5599, 0.006824, 0.5599, 0.006824, 0.4516, 0.006824, 0.4511, 0.006824, 0.3428, 0.9816, 0.3428, 0.9816, 0.4511, 0.006824, 0.6687, 0.006824, 0.5604, 0.9816, 0.5604, 0.9816, 0.6687, 0.006824, 0.3422, 0.006824, 0.2339, 0.9816, 0.2339, 0.9816, 0.3422, 0.006824, 0.8869, 0.1151, 0.8869, 0.1151, 0.9953, 0.006824, 0.9953, 0.1157, 0.8869, 0.224, 0.8869, 0.224, 0.9953, 0.1157, 0.9953, 0.9816, 0.6693, 0.9816, 0.7776, 0.006824, 0.7776, 0.006824, 0.6693, 0.9816, 0.4516, 0.9816, 0.5599, 0.006824, 0.5599, 0.006824, 0.4516, 0.9816, 0.7781, 0.9816, 0.8864, 0.006824, 0.8864, 0.006824, 0.7781, 0.006824, 0.4511, 0.006824, 0.3428, 0.9816, 0.3428, 0.9816, 0.4511, 0.006824, 0.3422, 0.006824, 0.2339, 0.9816, 0.2339, 0.9816, 0.3422, 0.006824, 0.8869, 0.1151, 0.8869, 0.1151, 0.9953, 0.006824, 0.9953, 0.1157, 0.8869, 0.224, 0.8869, 0.224, 0.9953, 0.1157, 0.9953, 0.006824, 0.4511, 0.006824, 0.3428, 0.9816, 0.3428, 0.9816, 0.4511, 0.006824, 0.6687, 0.006824, 0.5604, 0.9816, 0.5604, 0.9816, 0.6687, 0.006824, 0.3422, 0.006824, 0.2339, 0.9816, 0.2339, 0.9816, 0.3422, 0.9819, 0.1132, 0.00713, 0.1132, 0.00713, 0.00491, 0.9819, 0.00491, 0.006824, 0.8869, 0.1151, 0.8869, 0.1151, 0.9953, 0.006824, 0.9953, 0.1157, 0.8869, 0.224, 0.8869, 0.224, 0.9953, 0.1157, 0.9953, 0.9823, 0.2282, 0.00749, 0.2282, 0.00749, 0.1199, 0.9823, 0.1199, 0.9816, 0.6693, 0.9816, 0.7776, 0.006824, 0.7776, 0.006824, 0.6693, 0.9816, 0.4516, 0.9816, 0.5599, 0.006824, 0.5599, 0.006824, 0.4516, 0.9816, 0.7781, 0.9816, 0.8864, 0.006824, 0.8864, 0.006824, 0.7781, 0.006824, 0.8869, 0.1151, 0.8869, 0.1151, 0.9953, 0.006824, 0.9953, 0.1157, 0.8869, 0.224, 0.8869, 0.224, 0.9953, 0.1157, 0.9953, 0.9816, 0.6693, 0.9816, 0.7776, 0.006824, 0.7776, 0.006824, 0.6693, 0.9816, 0.4516, 0.9816, 0.5599, 0.006824, 0.5599, 0.006824, 0.4516, 0.9816, 0.7781, 0.9816, 0.8864, 0.006824, 0.8864, 0.006824, 0.7781, 0.006824, 0.4511, 0.006824, 0.3428, 0.9816, 0.3428, 0.9816, 0.4511, 0.006824, 0.3422, 0.006824, 0.2339, 0.9816, 0.2339, 0.9816, 0.3422, 0.006824, 0.8869, 0.1151, 0.8869, 0.1151, 0.9953, 0.006824, 0.9953, 0.1157, 0.8869, 0.224, 0.8869, 0.224, 0.9953, 0.1157, 0.9953, 0.9816, 0.6693, 0.9816, 0.7776, 0.006824, 0.7776, 0.006824, 0.6693, 0.9816, 0.4516, 0.9816, 0.5599, 0.006824, 0.5599, 0.006824, 0.4516, 0.9816, 0.7781, 0.9816, 0.8864, 0.006824, 0.8864, 0.006824, 0.7781, 0.006824, 0.4511, 0.006824, 0.3428, 0.9816, 0.3428, 0.9816, 0.4511, 0.006824, 0.6687, 0.006824, 0.5604, 0.9816, 0.5604, 0.9816, 0.6687, 0.006824, 0.3422, 0.006824, 0.2339, 0.9816, 0.2339, 0.9816, 0.3422, 0.006824, 0.8869, 0.1151, 0.8869, 0.1151, 0.9953, 0.006824, 0.9953, 0.1157, 0.8869, 0.224, 0.8869, 0.224, 0.9953, 0.1157, 0.9953, 0.9823, 0.2282, 0.00749, 0.2282, 0.00749, 0.1199, 0.9823, 0.1199, 0.9816, 0.6693, 0.9816, 0.7776, 0.006824, 0.7776, 0.006824, 0.6693, 0.9816, 0.4516, 0.9816, 0.5599, 0.006824, 0.5599, 0.006824, 0.4516, 0.9816, 0.7781, 0.9816, 0.8864, 0.006824, 0.8864, 0.006824, 0.7781, 0.006824, 0.4511, 0.006824, 0.3428, 0.9816, 0.3428, 0.9816, 0.4511, 0.006824, 0.6687, 0.006824, 0.5604, 0.9816, 0.5604, 0.9816, 0.6687, 0.006824, 0.3422, 0.006824, 0.2339, 0.9816, 0.2339, 0.9816, 0.3422, 0.9819, 0.1132, 0.00713, 0.1132, 0.00713, 0.00491, 0.9819, 0.00491, 0.006824, 0.8869, 0.1151, 0.8869, 0.1151, 0.9953, 0.006824, 0.9953, 0.1157, 0.8869, 0.224, 0.8869, 0.224, 0.9953, 0.1157, 0.9953, 0.9816, 0.6693, 0.9816, 0.7776, 0.006824, 0.7776, 0.006824, 0.6693, 0.9816, 0.4516, 0.9816, 0.5599, 0.006824, 0.5599, 0.006824, 0.4516, 0.006824, 0.6687, 0.006824, 0.5604, 0.9816, 0.5604, 0.9816, 0.6687, 0.006824, 0.3422, 0.006824, 0.2339, 0.9816, 0.2339, 0.9816, 0.3422, 0.006824, 0.8869, 0.1151, 0.8869, 0.1151, 0.9953, 0.006824, 0.9953, 0.1157, 0.8869, 0.224, 0.8869, 0.224, 0.9953, 0.1157, 0.9953, 0.9823, 0.2282, 0.00749, 0.2282, 0.00749, 0.1199, 0.9823, 0.1199, 0.9816, 0.6693, 0.9816, 0.7776, 0.006824, 0.7776, 0.006824, 0.6693, 0.9816, 0.4516, 0.9816, 0.5599, 0.006824, 0.5599, 0.006824, 0.4516, 0.9816, 0.7781, 0.9816, 0.8864, 0.006824, 0.8864, 0.006824, 0.7781, 0.006824, 0.8869, 0.1151, 0.8869, 0.1151, 0.9953, 0.006824, 0.9953, 0.1157, 0.8869, 0.224, 0.8869, 0.224, 0.9953, 0.1157, 0.9953, 0.9816, 0.6693, 0.9816, 0.7776, 0.006824, 0.7776, 0.006824, 0.6693, 0.9816, 0.4516, 0.9816, 0.5599, 0.006824, 0.5599, 0.006824, 0.4516, 0.9816, 0.7781, 0.9816, 0.8864, 0.006824, 0.8864, 0.006824, 0.7781, 0.006824, 0.4511, 0.006824, 0.3428, 0.9816, 0.3428, 0.9816, 0.4511, 0.006824, 0.3422, 0.006824, 0.2339, 0.9816, 0.2339, 0.9816, 0.3422, 0.006824, 0.8869, 0.1151, 0.8869, 0.1151, 0.9953, 0.006824, 0.9953, 0.1157, 0.8869, 0.224, 0.8869, 0.224, 0.9953, 0.1157, 0.9953, 0.9823, 0.2282, 0.00749, 0.2282, 0.00749, 0.1199, 0.9823, 0.1199, 0.9816, 0.6693, 0.9816, 0.7776, 0.006824, 0.7776, 0.006824, 0.6693, 0.9816, 0.4516, 0.9816, 0.5599, 0.006824, 0.5599, 0.006824, 0.4516, 0.9816, 0.7781, 0.9816, 0.8864, 0.006824, 0.8864, 0.006824, 0.7781, 0.006824, 0.4511, 0.006824, 0.3428, 0.9816, 0.3428, 0.9816, 0.4511, 0.006824, 0.6687, 0.006824, 0.5604, 0.9816, 0.5604, 0.9816, 0.6687, 0.006824, 0.3422, 0.006824, 0.2339, 0.9816, 0.2339, 0.9816, 0.3422, 0.006824, 0.8869, 0.1151, 0.8869, 0.1151, 0.9953, 0.006824, 0.9953, 0.1157, 0.8869, 0.224, 0.8869, 0.224, 0.9953, 0.1157, 0.9953, 0.9816, 0.6693, 0.9816, 0.7776, 0.006824, 0.7776, 0.006824, 0.6693, 0.9816, 0.4516, 0.9816, 0.5599, 0.006824, 0.5599, 0.006824, 0.4516, 0.9816, 0.7781, 0.9816, 0.8864, 0.006824, 0.8864, 0.006824, 0.7781, 0.006824, 0.6687, 0.006824, 0.5604, 0.9816, 0.5604, 0.9816, 0.6687, 0.006824, 0.3422, 0.006824, 0.2339, 0.9816, 0.2339, 0.9816, 0.3422, 0.006824, 0.8869, 0.1151, 0.8869, 0.1151, 0.9953, 0.006824, 0.9953, 0.1157, 0.8869, 0.224, 0.8869, 0.224, 0.9953, 0.1157, 0.9953, 0.9816, 0.6693, 0.9816, 0.7776, 0.006824, 0.7776, 0.006824, 0.6693, 0.9816, 0.4516, 0.9816, 0.5599, 0.006824, 0.5599, 0.006824, 0.4516, 0.9816, 0.7781, 0.9816, 0.8864, 0.006824, 0.8864, 0.006824, 0.7781, 0.006824, 0.4511, 0.006824, 0.3428, 0.9816, 0.3428, 0.9816, 0.4511, 0.006824, 0.6687, 0.006824, 0.5604, 0.9816, 0.5604, 0.9816, 0.6687, 0.006824, 0.3422, 0.006824, 0.2339, 0.9816, 0.2339, 0.9816, 0.3422, 0.006824, 0.8869, 0.1151, 0.8869, 0.1151, 0.9953, 0.006824, 0.9953, 0.1157, 0.8869, 0.224, 0.8869, 0.224, 0.9953, 0.1157, 0.9953, 0.9823, 0.2282, 0.00749, 0.2282, 0.00749, 0.1199, 0.9823, 0.1199, 0.9816, 0.6693, 0.9816, 0.7776, 0.006824, 0.7776, 0.006824, 0.6693, 0.9816, 0.4516, 0.9816, 0.5599, 0.006824, 0.5599, 0.006824, 0.4516, 0.9816, 0.7781, 0.9816, 0.8864, 0.006824, 0.8864, 0.006824, 0.7781, 0.006824, 0.8869, 0.1151, 0.8869, 0.1151, 0.9953, 0.006824, 0.9953, 0.1157, 0.8869, 0.224, 0.8869, 0.224, 0.9953, 0.1157, 0.9953, 0.9816, 0.6693, 0.9816, 0.7776, 0.006824, 0.7776, 0.006824, 0.6693, 0.9816, 0.4516, 0.9816, 0.5599, 0.006824, 0.5599, 0.006824, 0.4516, 0.9816, 0.7781, 0.9816, 0.8864, 0.006824, 0.8864, 0.006824, 0.7781, 0.006824, 0.8869, 0.1151, 0.8869, 0.1151, 0.9953, 0.006824, 0.9953, 0.1157, 0.8869, 0.224, 0.8869, 0.224, 0.9953, 0.1157, 0.9953, 0.9823, 0.2282, 0.00749, 0.2282, 0.00749, 0.1199, 0.9823, 0.1199, 0.9816, 0.6693, 0.9816, 0.7776, 0.006824, 0.7776, 0.006824, 0.6693, 0.9816, 0.4516, 0.9816, 0.5599, 0.006824, 0.5599, 0.006824, 0.4516, 0.9816, 0.7781, 0.9816, 0.8864, 0.006824, 0.8864, 0.006824, 0.7781, 0.006824, 0.4511, 0.006824, 0.3428, 0.9816, 0.3428, 0.9816, 0.4511, 0.006824, 0.6687, 0.006824, 0.5604, 0.9816, 0.5604, 0.9816, 0.6687, 0.006824, 0.3422, 0.006824, 0.2339, 0.9816, 0.2339, 0.9816, 0.3422, 0.006824, 0.8869, 0.1151, 0.8869, 0.1151, 0.9953, 0.006824, 0.9953, 0.1157, 0.8869, 0.224, 0.8869, 0.224, 0.9953, 0.1157, 0.9953, 0.9823, 0.2282, 0.00749, 0.2282, 0.00749, 0.1199, 0.9823, 0.1199, 0.9816, 0.6693, 0.9816, 0.7776, 0.006824, 0.7776, 0.006824, 0.6693, 0.9816, 0.4516, 0.9816, 0.5599, 0.006824, 0.5599, 0.006824, 0.4516, 0.9816, 0.7781, 0.9816, 0.8864, 0.006824, 0.8864, 0.006824, 0.7781, 0.006824, 0.4511, 0.006824, 0.3428, 0.9816, 0.3428, 0.9816, 0.4511, 0.006824, 0.6687, 0.006824, 0.5604, 0.9816, 0.5604, 0.9816, 0.6687, 0.006824, 0.3422, 0.006824, 0.2339, 0.9816, 0.2339, 0.9816, 0.3422, 0.9819, 0.1132, 0.00713, 0.1132, 0.00713, 0.00491, 0.9819, 0.00491, 0.006824, 0.8869, 0.1151, 0.8869, 0.1151, 0.9953, 0.006824, 0.9953, 0.1157, 0.8869, 0.224, 0.8869, 0.224, 0.9953, 0.1157, 0.9953, 0.9816, 0.6693, 0.9816, 0.7776, 0.006824, 0.7776, 0.006824, 0.6693, 0.9816, 0.4516, 0.9816, 0.5599, 0.006824, 0.5599, 0.006824, 0.4516, 0.9816, 0.7781, 0.9816, 0.8864, 0.006824, 0.8864, 0.006824, 0.7781, 0.006824, 0.4511, 0.006824, 0.3428, 0.9816, 0.3428, 0.9816, 0.4511, 0.006824, 0.6687, 0.006824, 0.5604, 0.9816, 0.5604, 0.9816, 0.6687, 0.006824, 0.3422, 0.006824, 0.2339, 0.9816, 0.2339, 0.9816, 0.3422, 0.006824, 0.8869, 0.1151, 0.8869, 0.1151, 0.9953, 0.006824, 0.9953, 0.1157, 0.8869, 0.224, 0.8869, 0.224, 0.9953, 0.1157, 0.9953, 0.9823, 0.2282, 0.00749, 0.2282, 0.00749, 0.1199, 0.9823, 0.1199, 0.9816, 0.6693, 0.9816, 0.7776, 0.006824, 0.7776, 0.006824, 0.6693, 0.9816, 0.4516, 0.9816, 0.5599, 0.006824, 0.5599, 0.006824, 0.4516, 0.9816, 0.7781, 0.9816, 0.8864, 0.006824, 0.8864, 0.006824, 0.7781, 0.006824, 0.8869, 0.1151, 0.8869, 0.1151, 0.9953, 0.006824, 0.9953, 0.1157, 0.8869, 0.224, 0.8869, 0.224, 0.9953, 0.1157, 0.9953, 0.9816, 0.6693, 0.9816, 0.7776, 0.006824, 0.7776, 0.006824, 0.6693, 0.9816, 0.4516, 0.9816, 0.5599, 0.006824, 0.5599, 0.006824, 0.4516, 0.9816, 0.7781, 0.9816, 0.8864, 0.006824, 0.8864, 0.006824, 0.7781, 0.006824, 0.8869, 0.1151, 0.8869, 0.1151, 0.9953, 0.006824, 0.9953, 0.1157, 0.8869, 0.224, 0.8869, 0.224, 0.9953, 0.1157, 0.9953, 0.9823, 0.2282, 0.00749, 0.2282, 0.00749, 0.1199, 0.9823, 0.1199, 0.9816, 0.6693, 0.9816, 0.7776, 0.006824, 0.7776, 0.006824, 0.6693, 0.9816, 0.4516, 0.9816, 0.5599, 0.006824, 0.5599, 0.006824, 0.4516, 0.9816, 0.7781, 0.9816, 0.8864, 0.006824, 0.8864, 0.006824, 0.7781, 0.006824, 0.4511, 0.006824, 0.3428, 0.9816, 0.3428, 0.9816, 0.4511, 0.006824, 0.6687, 0.006824, 0.5604, 0.9816, 0.5604, 0.9816, 0.6687, 0.006824, 0.3422, 0.006824, 0.2339, 0.9816, 0.2339, 0.9816, 0.3422, 0.006824, 0.8869, 0.1151, 0.8869, 0.1151, 0.9953, 0.006824, 0.9953, 0.1157, 0.8869, 0.224, 0.8869, 0.224, 0.9953, 0.1157, 0.9953, 0.9816, 0.6693, 0.9816, 0.7776, 0.006824, 0.7776, 0.006824, 0.6693, 0.9816, 0.7781, 0.9816, 0.8864, 0.006824, 0.8864, 0.006824, 0.7781, 0.006824, 0.6687, 0.006824, 0.5604, 0.9816, 0.5604, 0.9816, 0.6687, 0.006824, 0.3422, 0.006824, 0.2339, 0.9816, 0.2339, 0.9816, 0.3422, 0.006824, 0.8869, 0.1151, 0.8869, 0.1151, 0.9953, 0.006824, 0.9953, 0.1157, 0.8869, 0.224, 0.8869, 0.224, 0.9953, 0.1157, 0.9953, 0.9816, 0.6693, 0.9816, 0.7776, 0.006824, 0.7776, 0.006824, 0.6693, 0.9816, 0.4516, 0.9816, 0.5599, 0.006824, 0.5599, 0.006824, 0.4516, 0.9816, 0.7781, 0.9816, 0.8864, 0.006824, 0.8864, 0.006824, 0.7781, 0.006824, 0.4511, 0.006824, 0.3428, 0.9816, 0.3428, 0.9816, 0.4511, 0.006824, 0.6687, 0.006824, 0.5604, 0.9816, 0.5604, 0.9816, 0.6687, 0.006824, 0.3422, 0.006824, 0.2339, 0.9816, 0.2339, 0.9816, 0.3422, 0.9819, 0.1132, 0.00713, 0.1132, 0.00713, 0.00491, 0.9819, 0.00491, 0.006824, 0.8869, 0.1151, 0.8869, 0.1151, 0.9953, 0.006824, 0.9953, 0.1157, 0.8869, 0.224, 0.8869, 0.224, 0.9953, 0.1157, 0.9953, 0.9816, 0.6693, 0.9816, 0.7776, 0.006824, 0.7776, 0.006824, 0.6693, 0.9816, 0.4516, 0.9816, 0.5599, 0.006824, 0.5599, 0.006824, 0.4516, 0.9816, 0.7781, 0.9816, 0.8864, 0.006824, 0.8864, 0.006824, 0.7781, 0.006824, 0.4511, 0.006824, 0.3428, 0.9816, 0.3428, 0.9816, 0.4511, 0.006824, 0.6687, 0.006824, 0.5604, 0.9816, 0.5604, 0.9816, 0.6687, 0.006824, 0.3422, 0.006824, 0.2339, 0.9816, 0.2339, 0.9816, 0.3422, 0.9819, 0.1132, 0.00713, 0.1132, 0.00713, 0.00491, 0.9819, 0.00491, 0.006824, 0.8869, 0.1151, 0.8869, 0.1151, 0.9953, 0.006824, 0.9953, 0.1157, 0.8869, 0.224, 0.8869, 0.224, 0.9953, 0.1157, 0.9953, 0.9823, 0.2282, 0.00749, 0.2282, 0.00749, 0.1199, 0.9823, 0.1199, 0.9816, 0.6693, 0.9816, 0.7776, 0.006824, 0.7776, 0.006824, 0.6693, 0.9816, 0.4516, 0.9816, 0.5599, 0.006824, 0.5599, 0.006824, 0.4516, 0.9816, 0.7781, 0.9816, 0.8864, 0.006824, 0.8864, 0.006824, 0.7781, 0.006824, 0.4511, 0.006824, 0.3428, 0.9816, 0.3428, 0.9816, 0.4511, 0.006824, 0.6687, 0.006824, 0.5604, 0.9816, 0.5604, 0.9816, 0.6687, 0.006824, 0.3422, 0.006824, 0.2339, 0.9816, 0.2339, 0.9816, 0.3422, 0.9819, 0.1132, 0.00713, 0.1132, 0.00713, 0.00491, 0.9819, 0.00491, 0.006824, 0.8869, 0.1151, 0.8869, 0.1151, 0.9953, 0.006824, 0.9953, 0.1157, 0.8869, 0.224, 0.8869, 0.224, 0.9953, 0.1157, 0.9953, 0.9816, 0.6693, 0.9816, 0.7776, 0.006824, 0.7776, 0.006824, 0.6693, 0.9816, 0.4516, 0.9816, 0.5599, 0.006824, 0.5599, 0.006824, 0.4516, 0.9816, 0.7781, 0.9816, 0.8864, 0.006824, 0.8864, 0.006824, 0.7781, 0.006824, 0.6687, 0.006824, 0.5604, 0.9816, 0.5604, 0.9816, 0.6687, 0.006824, 0.3422, 0.006824, 0.2339, 0.9816, 0.2339, 0.9816, 0.3422, 0.006824, 0.8869, 0.1151, 0.8869, 0.1151, 0.9953, 0.006824, 0.9953, 0.1157, 0.8869, 0.224, 0.8869, 0.224, 0.9953, 0.1157, 0.9953, 0.9823, 0.2282, 0.00749, 0.2282, 0.00749, 0.1199, 0.9823, 0.1199, 0.9816, 0.6693, 0.9816, 0.7776, 0.006824, 0.7776, 0.006824, 0.6693, 0.9816, 0.4516, 0.9816, 0.5599, 0.006824, 0.5599, 0.006824, 0.4516, 0.9816, 0.7781, 0.9816, 0.8864, 0.006824, 0.8864, 0.006824, 0.7781, 0.006824, 0.4511, 0.006824, 0.3428, 0.9816, 0.3428, 0.9816, 0.4511, 0.006824, 0.6687, 0.006824, 0.5604, 0.9816, 0.5604, 0.9816, 0.6687, 0.006824, 0.3422, 0.006824, 0.2339, 0.9816, 0.2339, 0.9816, 0.3422, 0.1157, 0.8869, 0.224, 0.8869, 0.224, 0.9953, 0.1157, 0.9953, 0.006824, 0.4511, 0.006824, 0.3428, 0.9816, 0.3428, 0.9816, 0.4511, 0.006824, 0.6687, 0.006824, 0.5604, 0.9816, 0.5604, 0.9816, 0.6687, 0.006824, 0.3422, 0.006824, 0.2339, 0.9816, 0.2339, 0.9816, 0.3422, 0.1157, 0.8869, 0.224, 0.8869, 0.224, 0.9953, 0.1157, 0.9953, 0.9816, 0.6693, 0.9816, 0.7776, 0.006824, 0.7776, 0.006824, 0.6693, 0.9816, 0.4516, 0.9816, 0.5599, 0.006824, 0.5599, 0.006824, 0.4516, 0.006824, 0.8869, 0.1151, 0.8869, 0.1151, 0.9953, 0.006824, 0.9953, 0.1157, 0.8869, 0.224, 0.8869, 0.224, 0.9953, 0.1157, 0.9953, 0.9823, 0.2282, 0.00749, 0.2282, 0.00749, 0.1199, 0.9823, 0.1199, 0.9816, 0.6693, 0.9816, 0.7776, 0.006824, 0.7776, 0.006824, 0.6693, 0.9816, 0.4516, 0.9816, 0.5599, 0.006824, 0.5599, 0.006824, 0.4516, 0.9816, 0.7781, 0.9816, 0.8864, 0.006824, 0.8864, 0.006824, 0.7781, 0.006824, 0.4511, 0.006824, 0.3428, 0.9816, 0.3428, 0.9816, 0.4511, 0.006824, 0.6687, 0.006824, 0.5604, 0.9816, 0.5604, 0.9816, 0.6687, 0.006824, 0.3422, 0.006824, 0.2339, 0.9816, 0.2339, 0.9816, 0.3422, 0.006824, 0.8869, 0.1151, 0.8869, 0.1151, 0.9953, 0.006824, 0.9953, 0.1157, 0.8869, 0.224, 0.8869, 0.224, 0.9953, 0.1157, 0.9953, 0.9823, 0.2282, 0.00749, 0.2282, 0.00749, 0.1199, 0.9823, 0.1199, 0.9816, 0.6693, 0.9816, 0.7776, 0.006824, 0.7776, 0.006824, 0.6693, 0.9816, 0.4516, 0.9816, 0.5599, 0.006824, 0.5599, 0.006824, 0.4516, 0.9816, 0.7781, 0.9816, 0.8864, 0.006824, 0.8864, 0.006824, 0.7781, 0.006824, 0.6687, 0.006824, 0.5604, 0.9816, 0.5604, 0.9816, 0.6687, 0.006824, 0.3422, 0.006824, 0.2339, 0.9816, 0.2339, 0.9816, 0.3422, 0.006824, 0.8869, 0.1151, 0.8869, 0.1151, 0.9953, 0.006824, 0.9953, 0.1157, 0.8869, 0.224, 0.8869, 0.224, 0.9953, 0.1157, 0.9953, 0.9816, 0.6693, 0.9816, 0.7776, 0.006824, 0.7776, 0.006824, 0.6693, 0.9816, 0.4516, 0.9816, 0.5599, 0.006824, 0.5599, 0.006824, 0.4516, 0.9816, 0.7781, 0.9816, 0.8864, 0.006824, 0.8864, 0.006824, 0.7781, 0.006824, 0.6687, 0.006824, 0.5604, 0.9816, 0.5604, 0.9816, 0.6687, 0.006824, 0.3422, 0.006824, 0.2339, 0.9816, 0.2339, 0.9816, 0.3422, 0.006824, 0.8869, 0.1151, 0.8869, 0.1151, 0.9953, 0.006824, 0.9953, 0.1157, 0.8869, 0.224, 0.8869, 0.224, 0.9953, 0.1157, 0.9953, 0.9816, 0.6693, 0.9816, 0.7776, 0.006824, 0.7776, 0.006824, 0.6693, 0.9816, 0.4516, 0.9816, 0.5599, 0.006824, 0.5599, 0.006824, 0.4516, 0.9816, 0.7781, 0.9816, 0.8864, 0.006824, 0.8864, 0.006824, 0.7781, 0.006824, 0.4511, 0.006824, 0.3428, 0.9816, 0.3428, 0.9816, 0.4511, 0.006824, 0.6687, 0.006824, 0.5604, 0.9816, 0.5604, 0.9816, 0.6687, 0.006824, 0.3422, 0.006824, 0.2339, 0.9816, 0.2339, 0.9816, 0.3422])
me_cube_001.materials.append(mat_ceilinggrid)
me_cube_001.use_remesh_preserve_volume = False
me_cube_001.use_remesh_preserve_attributes = False
me_cube_001.use_mirror_vertex_groups = False
me_cube_001.update()

# ---- objects
ob_sun = bpy.data.objects.new('Sun', light_sun)
ob_ceilinggrid = bpy.data.objects.new('ceilinggrid', me_cube_001)

# ---- transforms, parenting, visibility, modifiers, constraints
ob_sun.location = (0.0, 0.0, 0.0)
ob_sun.rotation_euler = (0.6805, -0.2118, -0.5309)
ob_sun.lineart.crease_threshold = 0.0
ob_ceilinggrid.location = (0.0, 0.0, 0.0)
ob_ceilinggrid.lineart.crease_threshold = 0.0

# ---- collection membership
col_collection_1.objects.link(ob_sun)
col_collection_1.objects.link(ob_ceilinggrid)

# ---- scene / render settings (as saved in the file)
scene.frame_start = 1; scene.frame_end = 250; scene.frame_set(1)
scene.render.engine = 'BLENDER_EEVEE_NEXT'
scene.render.resolution_percentage = 50
scene.render.dither_intensity = 0.0
scene.cycles.use_denoising = False
scene.cycles.samples = 10
scene.cycles.sampling_pattern = 'TABULATED_SOBOL'
scene.cycles.light_sampling_threshold = 0.0
scene.cycles.use_adaptive_sampling = False
scene.cycles.use_light_tree = False
scene.cycles.blur_glossy = 0.0
scene.cycles.volume_bounces = 1
scene.cycles.pixel_filter_type = 'GAUSSIAN'
scene.cycles.sample_clamp_indirect = 0.0
scene.view_settings.view_transform = 'Standard'
bpy.context.view_layer.update()

# ---- added for rendering (the .blend has no active camera): camera
cam_auto = bpy.data.cameras.new('AutoCamera')
cam_auto.lens = 50.0
cam_auto.sensor_width = 36.0
cam_auto.clip_end = 1000.0
ob_auto_camera = bpy.data.objects.new('AutoCamera', cam_auto)
scene.collection.objects.link(ob_auto_camera)
ob_auto_camera.location = (5.79131, -3.39357, 3.84905)
ob_auto_camera.rotation_euler = (1.09748, -7.21219e-08, 0.694738)
scene.camera = ob_auto_camera
bpy.context.view_layer.update()
